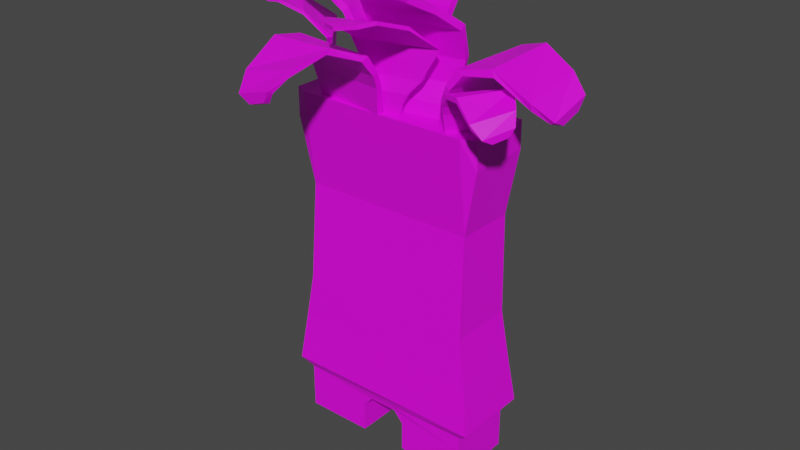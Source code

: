 # Source: Palmer.blend  (saved by Blender 4.0.36; exported with 4.5.12 LTS)
import bpy
from mathutils import Matrix  # noqa: F401  (used for matrix-valued properties, if any)

bpy.ops.wm.read_factory_settings(use_empty=True)
scene = bpy.context.scene
scene.name = 'Scene'

# ---- collections
col_collection = bpy.data.collections.new('Collection'); scene.collection.children.link(col_collection)

# ---- images (referenced by path relative to the original .blend; pixels are not part of the script)
import os
ASSET_DIR = os.environ.get("B2B_ASSET_DIR", "")  # directory of the original .blend (textures are referenced by path, not embedded)
HERE = os.path.dirname(os.path.abspath(__file__))  # packed textures are extracted next to this script under _unpacked/

def load_image(name, relpath, width, height, colorspace="sRGB"):
    """Load a texture the original file referenced (path relative to the .blend, or extracted next to this script)."""
    p = next((c for c in (os.path.join(HERE, relpath), os.path.join(ASSET_DIR, relpath)) if relpath and os.path.exists(c)), "")
    if p:
        img = bpy.data.images.load(p, check_existing=True)
        img.name = name
    else:  # same state as the original file: an image datablock whose file is absent (Cycles renders it pink)
        img = bpy.data.images.new(name, width, height)
        img.source = "FILE"
        img.filepath = "//" + (relpath or name)
    img.colorspace_settings.name = colorspace
    return img
img_base_palette_png_001 = load_image('base_palette.png.001', 'base_palette.png', 1024, 1024, 'sRGB')
img_coconut_springs_png = load_image('coconut_springs.png', 'coconut_springs.png', 1024, 1024, 'sRGB')

# ---- materials (node trees are filled in below, after node groups)
mat_basepalette = bpy.data.materials.new('BasePalette')
mat_basepalette.alpha_threshold = 0.0
mat_basepalette.use_transparent_shadow = False
mat_basepalette.roughness = 0.5
mat_basepalette.line_color = (0.0, 0.0, 0.0, 1.0)
mat_face = bpy.data.materials.new('Face')
mat_face.use_transparent_shadow = False

# ---- material node trees
mat_basepalette.use_nodes = True; mat_basepalette.node_tree.nodes.clear()
_N = mat_basepalette.node_tree.nodes; _L = mat_basepalette.node_tree.links
n0 = _N.new('ShaderNodeOutputMaterial'); n0.name = 'Material Output'; n0.location = (300, 300)
n1 = _N.new('ShaderNodeBsdfPrincipled'); n1.name = 'Principled BSDF'; n1.location = (10, 300)
n1.distribution = 'GGX'
n1.subsurface_method = 'RANDOM_WALK_SKIN'
n1.inputs[3].default_value = 1.45
n1.inputs[27].default_value = (0.0, 0.0, 0.0, 1.0)
n1.inputs[28].default_value = 1.0
n2 = _N.new('ShaderNodeTexImage'); n2.name = 'Image Texture'; n2.location = (-464, 137)
n2.image = img_base_palette_png_001
_L.new(n1.outputs[0], n0.inputs[0])
_L.new(n2.outputs[0], n1.inputs[0])
n0.is_active_output = True
mat_face.use_nodes = True; mat_face.node_tree.nodes.clear()
_N = mat_face.node_tree.nodes; _L = mat_face.node_tree.links
n0 = _N.new('ShaderNodeBsdfPrincipled'); n0.name = 'Principled BSDF'; n0.location = (10, 300)
n0.inputs[3].default_value = 1.45
n1 = _N.new('ShaderNodeOutputMaterial'); n1.name = 'Material Output'; n1.location = (300, 300)
n2 = _N.new('ShaderNodeTexImage'); n2.name = 'Image Texture'; n2.location = (-278, 263)
n2.image = img_coconut_springs_png
_L.new(n0.outputs[0], n1.inputs[0])
_L.new(n2.outputs[0], n0.inputs[0])
n1.is_active_output = True

# ---- world
world_world = bpy.data.worlds.new('World'); scene.world = world_world
world_world.use_nodes = True; world_world.node_tree.nodes.clear()
_N = world_world.node_tree.nodes; _L = world_world.node_tree.links
n0 = _N.new('ShaderNodeOutputWorld'); n0.name = 'World Output'; n0.location = (300, 300)
n1 = _N.new('ShaderNodeBackground'); n1.name = 'Background'; n1.location = (10, 300)
n1.inputs[0].default_value = (0.05088, 0.05088, 0.05088, 1.0)
_L.new(n1.outputs[0], n0.inputs[0])
n0.is_active_output = True
world_world.color = (0.05088, 0.05088, 0.05088)
world_world.use_sun_shadow = False
world_world.sun_shadow_jitter_overblur = 0.0

# ---- meshes
me_plane_001 = bpy.data.meshes.new('Plane.001')
me_plane_001.from_pydata([(-0.2137, -0.07037, -2.64e-05), (-0.06883, -0.07037, -2.64e-05), (-0.2137, 0.07037, -2.64e-05), (-0.06883, 0.07037, -2.64e-05), (-0.2241, 0.08049, 0.007826), (-0.2241, -0.08049, 0.007826), (-0.05841, -0.08049, 0.007826), (-0.05841, 0.08049, 0.007826), (-0.2241, 0.08049, 0.04004), (-0.2241, -0.08049, 0.04004), (-0.05841, -0.08049, 0.04004), (-0.05841, 0.08049, 0.04004), (-0.2241, 0.08049, 0.06159), (-0.2241, -0.08049, 0.06159), (-0.05841, -0.08049, 0.06159), (-0.05841, 0.08049, 0.06159), (-0.2241, 0.08049, 0.07965), (-0.2241, -0.08049, 0.07965), (-0.05841, -0.08049, 0.07965), (-0.05841, 0.08049, 0.07965), (-0.2241, 0.08049, 0.1195), (-0.2241, -0.08049, 0.1195), (-0.2514, 0.09545, 0.1427), (-0.2514, -0.094, 0.1427), (-0.2349, 0.08359, 0.2626), (-0.2349, -0.08359, 0.2626), (-0.2167, 0.07818, 0.377), (-0.2167, -0.07818, 0.377), (-0.2198, 0.06756, 0.6236), (-0.2107, -0.06399, 0.616), (-0.2433, 0.0777, 0.7756), (-0.2433, -0.07325, 0.7756), (0.2137, -0.07037, -2.64e-05), (0.06883, -0.07037, -2.64e-05), (0.2137, 0.07037, -2.64e-05), (0.06883, 0.07037, -2.64e-05), (0.2241, 0.08049, 0.007826), (0.2241, -0.08049, 0.007826), (0.05841, -0.08049, 0.007826), (0.05841, 0.08049, 0.007826), (0.2241, 0.08049, 0.04004), (0.2241, -0.08049, 0.04004), (0.05841, -0.08049, 0.04004), (0.05841, 0.08049, 0.04004), (0.2241, 0.08049, 0.06159), (0.2241, -0.08049, 0.06159), (0.05841, -0.08049, 0.06159), (0.05841, 0.08049, 0.06159), (0.2241, 0.08049, 0.07965), (0.2241, -0.08049, 0.07965), (0.05841, -0.08049, 0.07965), (0.05841, 0.08049, 0.07965), (0.2241, 0.08049, 0.1195), (0.2241, -0.08049, 0.1195), (0.2514, 0.09545, 0.1427), (0.2514, -0.094, 0.1427), (0.2349, 0.08359, 0.2626), (0.2349, -0.08359, 0.2626), (0.2167, 0.07818, 0.377), (0.2167, -0.07818, 0.377), (0.2198, 0.06756, 0.6236), (0.2107, -0.06399, 0.616), (0.2433, 0.0777, 0.7756), (0.2433, -0.07325, 0.7756), (0.03528, 0.08049, 0.1066), (0.03528, -0.08049, 0.1066), (-0.03528, 0.08049, 0.1066), (-0.03528, -0.08049, 0.1066), (0.2433, -0.07325, 0.8424), (-0.2433, -0.07325, 0.8424), (-0.2433, 0.0777, 0.8424), (0.2433, 0.0777, 0.8424), (2.784e-05, -0.09125, 0.8424), (-0.1732, -0.0714, 0.8424), (-0.1712, -0.05717, 0.8439), (0.001334, -0.07695, 0.8439), (0.01113, -0.1038, 0.9043), (-0.1869, -0.08116, 0.9043), (-0.1852, -0.06885, 0.9081), (0.01227, -0.09147, 0.9081), (0.01644, -0.1197, 0.9353), (-0.1956, -0.09539, 0.9353), (-0.1946, -0.08583, 0.944), (0.01759, -0.1101, 0.944), (0.009853, -0.148, 0.972), (-0.1959, -0.1244, 0.9716), (-0.1952, -0.1083, 0.9808), (0.01311, -0.1322, 0.9808), (-0.02313, -0.2114, 0.9959), (-0.193, -0.192, 0.9807), (-0.1918, -0.1855, 0.9965), (-0.01991, -0.2052, 1.007), (-0.05455, -0.286, 0.9614), (-0.185, -0.2711, 0.9296), (-0.1896, -0.2706, 0.9464), (-0.05463, -0.2861, 0.9761), (-0.07101, -0.3131, 0.9342), (-0.1649, -0.3023, 0.9047), (-0.1689, -0.3127, 0.911), (-0.07323, -0.3237, 0.9407), (-0.0886, -0.3068, 0.9078), (-0.1343, -0.3016, 0.8926), (-0.1373, -0.3148, 0.8966), (-0.09128, -0.3201, 0.9119), (0.237, 0.01309, 0.8424), (0.1693, -0.08206, 0.8424), (0.1616, -0.0763, 0.8434), (0.229, 0.01848, 0.8434), (0.2479, 0.01552, 0.8839), (0.1706, -0.09323, 0.8839), (0.1639, -0.08825, 0.8864), (0.2411, 0.02019, 0.8864), (0.259, 0.0135, 0.9046), (0.1761, -0.103, 0.9046), (0.1708, -0.09926, 0.9104), (0.2537, 0.01727, 0.9104), (0.2734, 0.0004955, 0.9292), (0.193, -0.1125, 0.9289), (0.1838, -0.1069, 0.9351), (0.2652, 0.007496, 0.9351), (0.2999, -0.03938, 0.9452), (0.2335, -0.1327, 0.935), (0.2302, -0.1299, 0.9456), (0.2973, -0.03549, 0.9527), (0.3335, -0.08195, 0.9221), (0.2825, -0.1536, 0.9008), (0.2807, -0.1561, 0.9121), (0.3335, -0.08201, 0.9319), (0.344, -0.1004, 0.9039), (0.3074, -0.1519, 0.8841), (0.3121, -0.1576, 0.8884), (0.3495, -0.1051, 0.9083), (0.3347, -0.1086, 0.8862), (0.3168, -0.1338, 0.876), (0.3236, -0.1398, 0.8787), (0.3416, -0.1145, 0.8889), (-0.1098, -0.05454, 0.833), (-0.2, 0.08508, 0.833), (-0.1865, 0.09381, 0.8347), (-0.09628, -0.04581, 0.8347), (-0.1018, -0.05455, 0.8728), (-0.1968, 0.09234, 0.8728), (-0.1839, 0.1007, 0.8751), (-0.08891, -0.04619, 0.8751), (-0.0846, -0.0507, 0.9158), (-0.1862, 0.1065, 0.9158), (-0.1742, 0.1144, 0.9196), (-0.07243, -0.04307, 0.9196), (-0.07807, -0.06138, 0.9696), (-0.1932, 0.1168, 0.9696), (-0.1815, 0.1241, 0.975), (-0.06661, -0.05363, 0.975), (-0.09947, -0.08002, 1.037), (-0.2209, 0.1078, 1.04), (-0.2105, 0.1143, 1.05), (-0.08862, -0.07428, 1.048), (-0.1585, -0.08465, 1.078), (-0.2561, 0.06624, 1.101), (-0.2465, 0.0723, 1.109), (-0.1468, -0.08188, 1.088), (-0.2247, -0.09261, 1.111), (-0.2732, -0.01752, 1.141), (-0.2657, -0.0166, 1.154), (-0.2166, -0.0925, 1.123), (-0.2608, -0.111, 1.128), (-0.2799, -0.08152, 1.143), (-0.2722, -0.08281, 1.155), (-0.2532, -0.1123, 1.141), (0.04098, -0.06767, 0.8424), (0.001756, -0.07389, 0.8424), (0.001201, -0.06519, 0.8432), (0.03882, -0.05924, 0.8432), (0.04576, -0.06832, 0.8663), (-0.00259, -0.07598, 0.8663), (-0.003823, -0.06739, 0.8672), (0.04428, -0.05977, 0.8672), (0.06008, -0.06754, 0.8918), (-0.01645, -0.07966, 0.8918), (-0.01832, -0.07118, 0.8927), (0.05924, -0.0589, 0.8927), (0.08754, -0.05691, 0.9244), (-0.04672, -0.07857, 0.9244), (-0.04981, -0.07008, 0.9257), (0.08813, -0.04796, 0.9257), (0.1274, -0.0486, 0.9952), (-0.06483, -0.07639, 0.9876), (-0.08507, -0.07565, 0.993), (0.1108, -0.03767, 0.993), (0.1043, -0.1158, 1.046), (-0.06538, -0.1675, 1.044), (-0.06497, -0.1653, 1.053), (0.1025, -0.1142, 1.054), (0.08622, -0.1876, 1.07), (-0.01162, -0.2263, 1.057), (-0.01194, -0.2268, 1.066), (0.0848, -0.1885, 1.078), (0.06994, -0.2235, 1.067), (0.02531, -0.2419, 1.06), (0.02451, -0.2425, 1.068), (0.06854, -0.2244, 1.076), (0.1376, -0.02944, 0.833), (-0.02697, -0.05337, 0.833), (-0.02928, -0.03745, 0.8347), (0.1352, -0.01352, 0.8347), (0.1409, -0.02221, 0.8728), (-0.0322, -0.04738, 0.8728), (-0.03442, -0.03216, 0.8751), (0.1387, -0.00698, 0.8751), (0.1446, -0.004939, 0.9158), (-0.04065, -0.03188, 0.9158), (-0.04292, -0.01769, 0.9196), (0.1427, 0.009305, 0.9196), (0.157, -0.003441, 0.9696), (-0.05299, -0.03398, 0.9696), (-0.0547, -0.02026, 0.975), (0.1547, 0.0102, 0.975), (0.165, -0.03067, 1.037), (-0.05627, -0.06286, 1.04), (-0.05786, -0.05072, 1.05), (0.1643, -0.0184, 1.048), (0.1446, -0.0863, 1.078), (-0.03316, -0.1122, 1.101), (-0.03467, -0.1009, 1.109), (0.147, -0.07447, 1.088), (0.1243, -0.1498, 1.111), (0.03584, -0.1626, 1.141), (0.03815, -0.1554, 1.154), (0.1276, -0.1424, 1.123), (0.126, -0.1902, 1.128), (0.09129, -0.1953, 1.143), (0.09563, -0.1889, 1.155), (0.1303, -0.1839, 1.141), (0.1645, 0.107, 0.8424), (0.1565, -0.06715, 0.8424), (0.1422, -0.06616, 0.8439), (0.1502, 0.1074, 0.8439), (0.1764, 0.119, 0.9043), (0.1672, -0.08012, 0.9043), (0.1548, -0.07927, 0.9081), (0.1639, 0.1193, 0.9081), (0.1918, 0.1253, 0.9353), (0.1819, -0.08789, 0.9353), (0.1723, -0.0875, 0.944), (0.1822, 0.1258, 0.944), (0.2204, 0.1207, 0.972), (0.2109, -0.08616, 0.9716), (0.1948, -0.0866, 0.9808), (0.2045, 0.1229, 0.9808), (0.286, 0.09208, 0.9959), (0.2781, -0.07876, 0.9807), (0.2716, -0.07797, 0.9965), (0.2796, 0.09487, 1.007), (0.3626, 0.06579, 0.9614), (0.3565, -0.06534, 0.9296), (0.3563, -0.07, 0.9464), (0.3626, 0.06572, 0.9761), (0.3907, 0.0512, 0.9342), (0.3863, -0.04318, 0.9047), (0.3969, -0.0465, 0.911), (0.4014, 0.04971, 0.9407), (0.3856, 0.03323, 0.9078), (0.3835, -0.01273, 0.8926), (0.3969, -0.01485, 0.8966), (0.399, 0.03145, 0.9119), (-0.1029, 0.06714, 0.8424), (0.06118, 0.04007, 0.8424), (0.05856, 0.0242, 0.8441), (-0.1055, 0.05127, 0.8441), (-0.1082, 0.06125, 0.8823), (0.06436, 0.03278, 0.8823), (0.06185, 0.01759, 0.8846), (-0.1107, 0.04607, 0.8846), (-0.1169, 0.04591, 0.9252), (0.06771, 0.01544, 0.9252), (0.06557, 0.001234, 0.929), (-0.1195, 0.03177, 0.929), (-0.1292, 0.04825, 0.979), (0.0801, 0.0137, 0.979), (0.07757, 0.0001063, 0.9845), (-0.1312, 0.03456, 0.9845), (-0.1286, 0.07663, 1.046), (0.09198, 0.04022, 1.049), (0.08982, 0.02818, 1.059), (-0.1317, 0.06474, 1.057), (-0.09235, 0.1235, 1.087), (0.08491, 0.09422, 1.11), (0.08293, 0.08302, 1.118), (-0.09821, 0.1129, 1.098), (-0.05376, 0.1778, 1.12), (0.03446, 0.1632, 1.15), (0.03006, 0.157, 1.163), (-0.05911, 0.1717, 1.133), (-0.04308, 0.2169, 1.137), (-0.008478, 0.2112, 1.152), (-0.01455, 0.2064, 1.165), (-0.04915, 0.2121, 1.15), (-0.2077, -0.01147, 0.8424), (-0.2273, 0.01425, 0.8424), (-0.2212, 0.01801, 0.8431), (-0.2024, -0.006661, 0.8431), (-0.2063, -0.01514, 0.8619), (-0.2304, 0.01656, 0.8619), (-0.2248, 0.02076, 0.8626), (-0.2007, -0.01078, 0.8626), (-0.2002, -0.02511, 0.8826), (-0.2384, 0.02507, 0.8826), (-0.2331, 0.02969, 0.8833), (-0.1943, -0.02117, 0.8833), (-0.182, -0.04069, 0.9091), (-0.2493, 0.0472, 0.9091), (-0.2444, 0.05269, 0.9102), (-0.1753, -0.03766, 0.9102), (-0.1606, -0.06605, 0.9669), (-0.2548, 0.06103, 0.9606), (-0.2621, 0.07582, 0.9651), (-0.1592, -0.04994, 0.9651), (-0.2177, -0.07546, 1.008), (-0.3203, 0.02623, 1.007), (-0.3186, 0.0268, 1.014), (-0.2173, -0.07355, 1.015), (-0.2761, -0.09021, 1.028), (-0.3417, -0.03501, 1.017), (-0.3422, -0.03497, 1.024), (-0.2774, -0.08954, 1.035), (-0.3082, -0.09241, 1.025), (-0.3386, -0.0675, 1.019), (-0.3394, -0.06719, 1.026), (-0.3094, -0.09176, 1.032), (0.2107, -0.08985, 0.8424), (-0.2107, -0.08985, 0.8424), (-0.03528, 0.08049, 0.1195), (0.03528, 0.08049, 0.1195), (-0.03528, -0.08296, 0.1195), (0.03528, -0.08296, 0.1195)], [], [(0, 2, 3, 1), (4, 5, 9, 8), (1, 3, 7, 6), (2, 0, 5, 4), (3, 2, 4, 7), (0, 1, 6, 5), (11, 8, 12, 15), (7, 4, 8, 11), (5, 6, 10, 9), (6, 7, 11, 10), (14, 15, 19, 18), (9, 10, 14, 13), (10, 11, 15, 14), (8, 9, 13, 12), (12, 13, 17, 16), (15, 12, 16, 19), (13, 14, 18, 17), (18, 19, 66, 67), (16, 17, 21, 20), (20, 21, 23, 22), (26, 27, 29, 28), (24, 25, 27, 26), (28, 29, 31, 30), (23, 25, 24, 22), (32, 33, 35, 34), (32, 37, 38, 33), (35, 39, 36, 34), (36, 40, 41, 37), (34, 36, 37, 32), (33, 38, 39, 35), (41, 45, 46, 42), (39, 43, 40, 36), (43, 47, 44, 40), (37, 41, 42, 38), (45, 49, 50, 46), (46, 50, 51, 47), (42, 46, 47, 43), (38, 42, 43, 39), (20, 22, 54, 52, 331, 330), (40, 44, 45, 41), (47, 51, 48, 44), (44, 48, 49, 45), (50, 65, 64, 51), (48, 52, 53, 49), (63, 68, 328, 61), (55, 54, 56, 57), (50, 49, 53, 333, 65), (58, 60, 61, 59), (26, 58, 56, 24), (60, 62, 63, 61), (48, 51, 64, 331, 52), (67, 65, 333, 332), (69, 329, 328, 68, 71, 70), (66, 330, 331, 64), (63, 62, 71, 68), (56, 58, 59, 57), (31, 69, 70, 30), (28, 30, 70, 71, 62, 60), (73, 74, 75, 72), (78, 77, 81, 82), (72, 75, 79, 76), (75, 74, 78, 79), (74, 73, 77, 78), (73, 72, 76, 77), (82, 81, 85, 86), (77, 76, 80, 81), (76, 79, 83, 80), (79, 78, 82, 83), (84, 87, 91, 88), (81, 80, 84, 85), (80, 83, 87, 84), (83, 82, 86, 87), (90, 89, 93, 94), (87, 86, 90, 91), (86, 85, 89, 90), (85, 84, 88, 89), (93, 92, 96, 97), (89, 88, 92, 93), (88, 91, 95, 92), (91, 90, 94, 95), (96, 99, 103, 100), (92, 95, 99, 96), (95, 94, 98, 99), (94, 93, 97, 98), (101, 100, 103, 102), (99, 98, 102, 103), (98, 97, 101, 102), (97, 96, 100, 101), (105, 106, 107, 104), (110, 109, 113, 114), (104, 107, 111, 108), (107, 106, 110, 111), (106, 105, 109, 110), (105, 104, 108, 109), (114, 113, 117, 118), (109, 108, 112, 113), (108, 111, 115, 112), (111, 110, 114, 115), (116, 119, 123, 120), (113, 112, 116, 117), (112, 115, 119, 116), (115, 114, 118, 119), (122, 121, 125, 126), (119, 118, 122, 123), (118, 117, 121, 122), (117, 116, 120, 121), (125, 124, 128, 129), (121, 120, 124, 125), (120, 123, 127, 124), (123, 122, 126, 127), (128, 131, 135, 132), (124, 127, 131, 128), (127, 126, 130, 131), (126, 125, 129, 130), (133, 132, 135, 134), (131, 130, 134, 135), (130, 129, 133, 134), (129, 128, 132, 133), (137, 138, 139, 136), (142, 141, 145, 146), (136, 139, 143, 140), (139, 138, 142, 143), (138, 137, 141, 142), (137, 136, 140, 141), (146, 145, 149, 150), (141, 140, 144, 145), (140, 143, 147, 144), (143, 142, 146, 147), (148, 151, 155, 152), (145, 144, 148, 149), (144, 147, 151, 148), (147, 146, 150, 151), (154, 153, 157, 158), (151, 150, 154, 155), (150, 149, 153, 154), (149, 148, 152, 153), (157, 156, 160, 161), (153, 152, 156, 157), (152, 155, 159, 156), (155, 154, 158, 159), (160, 163, 167, 164), (156, 159, 163, 160), (159, 158, 162, 163), (158, 157, 161, 162), (165, 164, 167, 166), (163, 162, 166, 167), (162, 161, 165, 166), (161, 160, 164, 165), (169, 170, 171, 168), (174, 173, 177, 178), (168, 171, 175, 172), (171, 170, 174, 175), (170, 169, 173, 174), (169, 168, 172, 173), (178, 177, 181, 182), (173, 172, 176, 177), (172, 175, 179, 176), (175, 174, 178, 179), (180, 183, 187, 184), (177, 176, 180, 181), (176, 179, 183, 180), (179, 178, 182, 183), (186, 185, 189, 190), (183, 182, 186, 187), (182, 181, 185, 186), (181, 180, 184, 185), (189, 188, 192, 193), (185, 184, 188, 189), (184, 187, 191, 188), (187, 186, 190, 191), (192, 195, 199, 196), (188, 191, 195, 192), (191, 190, 194, 195), (190, 189, 193, 194), (197, 196, 199, 198), (195, 194, 198, 199), (194, 193, 197, 198), (193, 192, 196, 197), (201, 202, 203, 200), (206, 205, 209, 210), (200, 203, 207, 204), (203, 202, 206, 207), (202, 201, 205, 206), (201, 200, 204, 205), (210, 209, 213, 214), (205, 204, 208, 209), (204, 207, 211, 208), (207, 206, 210, 211), (212, 215, 219, 216), (209, 208, 212, 213), (208, 211, 215, 212), (211, 210, 214, 215), (218, 217, 221, 222), (215, 214, 218, 219), (214, 213, 217, 218), (213, 212, 216, 217), (221, 220, 224, 225), (217, 216, 220, 221), (216, 219, 223, 220), (219, 218, 222, 223), (224, 227, 231, 228), (220, 223, 227, 224), (223, 222, 226, 227), (222, 221, 225, 226), (229, 228, 231, 230), (227, 226, 230, 231), (226, 225, 229, 230), (225, 224, 228, 229), (233, 234, 235, 232), (238, 237, 241, 242), (232, 235, 239, 236), (235, 234, 238, 239), (234, 233, 237, 238), (233, 232, 236, 237), (242, 241, 245, 246), (237, 236, 240, 241), (236, 239, 243, 240), (239, 238, 242, 243), (244, 247, 251, 248), (241, 240, 244, 245), (240, 243, 247, 244), (243, 242, 246, 247), (250, 249, 253, 254), (247, 246, 250, 251), (246, 245, 249, 250), (245, 244, 248, 249), (253, 252, 256, 257), (249, 248, 252, 253), (248, 251, 255, 252), (251, 250, 254, 255), (256, 259, 263, 260), (252, 255, 259, 256), (255, 254, 258, 259), (254, 253, 257, 258), (261, 260, 263, 262), (259, 258, 262, 263), (258, 257, 261, 262), (257, 256, 260, 261), (265, 266, 267, 264), (270, 269, 273, 274), (264, 267, 271, 268), (267, 266, 270, 271), (266, 265, 269, 270), (265, 264, 268, 269), (274, 273, 277, 278), (269, 268, 272, 273), (268, 271, 275, 272), (271, 270, 274, 275), (276, 279, 283, 280), (273, 272, 276, 277), (272, 275, 279, 276), (275, 274, 278, 279), (282, 281, 285, 286), (279, 278, 282, 283), (278, 277, 281, 282), (277, 276, 280, 281), (285, 284, 288, 289), (281, 280, 284, 285), (280, 283, 287, 284), (283, 282, 286, 287), (288, 291, 295, 292), (284, 287, 291, 288), (287, 286, 290, 291), (286, 285, 289, 290), (293, 292, 295, 294), (291, 290, 294, 295), (290, 289, 293, 294), (289, 288, 292, 293), (297, 298, 299, 296), (302, 301, 305, 306), (296, 299, 303, 300), (299, 298, 302, 303), (298, 297, 301, 302), (297, 296, 300, 301), (306, 305, 309, 310), (301, 300, 304, 305), (300, 303, 307, 304), (303, 302, 306, 307), (308, 311, 315, 312), (305, 304, 308, 309), (304, 307, 311, 308), (307, 306, 310, 311), (314, 313, 317, 318), (311, 310, 314, 315), (310, 309, 313, 314), (309, 308, 312, 313), (317, 316, 320, 321), (313, 312, 316, 317), (312, 315, 319, 316), (315, 314, 318, 319), (320, 323, 327, 324), (316, 319, 323, 320), (319, 318, 322, 323), (318, 317, 321, 322), (325, 324, 327, 326), (323, 322, 326, 327), (322, 321, 325, 326), (321, 320, 324, 325), (31, 29, 329, 69), (67, 66, 64, 65), (26, 28, 60, 58), (29, 27, 59, 61), (16, 20, 330, 66, 19), (29, 61, 328, 329), (52, 54, 55, 53), (25, 57, 59, 27), (25, 23, 55, 57), (18, 67, 332, 21, 17), (23, 21, 332, 333, 53, 55), (22, 24, 56, 54)])
me_plane_001.polygons.foreach_set('material_index', [0, 0, 0, 0, 0, 0, 0, 0, 0, 0, 0, 0, 0, 0, 0, 0, 0, 0, 0, 0, 0, 0, 0, 0, 0, 0, 0, 0, 0, 0, 0, 0, 0, 0, 0, 0, 0, 0, 0, 0, 0, 0, 0, 0, 0, 0, 0, 0, 0, 0, 0, 0, 0, 0, 0, 0, 0, 0, 0, 0, 0, 0, 0, 0, 0, 0, 0, 0, 0, 0, 0, 0, 0, 0, 0, 0, 0, 0, 0, 0, 0, 0, 0, 0, 0, 0, 0, 0, 0, 0, 0, 0, 0, 0, 0, 0, 0, 0, 0, 0, 0, 0, 0, 0, 0, 0, 0, 0, 0, 0, 0, 0, 0, 0, 0, 0, 0, 0, 0, 0, 0, 0, 0, 0, 0, 0, 0, 0, 0, 0, 0, 0, 0, 0, 0, 0, 0, 0, 0, 0, 0, 0, 0, 0, 0, 0, 0, 0, 0, 0, 0, 0, 0, 0, 0, 0, 0, 0, 0, 0, 0, 0, 0, 0, 0, 0, 0, 0, 0, 0, 0, 0, 0, 0, 0, 0, 0, 0, 0, 0, 0, 0, 0, 0, 0, 0, 0, 0, 0, 0, 0, 0, 0, 0, 0, 0, 0, 0, 0, 0, 0, 0, 0, 0, 0, 0, 0, 0, 0, 0, 0, 0, 0, 0, 0, 0, 0, 0, 0, 0, 0, 0, 0, 0, 0, 0, 0, 0, 0, 0, 0, 0, 0, 0, 0, 0, 0, 0, 0, 0, 0, 0, 0, 0, 0, 0, 0, 0, 0, 0, 0, 0, 0, 0, 0, 0, 0, 0, 0, 0, 0, 0, 0, 0, 0, 0, 0, 0, 0, 0, 0, 0, 0, 0, 0, 0, 0, 0, 0, 0, 0, 0, 0, 0, 0, 0, 0, 0, 0, 0, 0, 0, 0, 0, 0, 0, 0, 0, 0, 0, 0, 0, 0, 1, 0, 0, 0, 0, 0, 0])
_uv = me_plane_001.uv_layers.new(name='UVMap')
_uv.uv.foreach_set('vector', [0.2861, 0.8441, 0.2861, 0.8441, 0.2861, 0.8441, 0.2861, 0.8441, 0.2861, 0.8441, 0.2861, 0.8441, 0.2861, 0.8441, 0.2861, 0.8441, 0.2861, 0.8441, 0.2861, 0.8441, 0.2861, 0.8441, 0.2861, 0.8441, 0.2861, 0.8441, 0.2861, 0.8441, 0.2861, 0.8441, 0.2861, 0.8441, 0.2861, 0.8441, 0.2861, 0.8441, 0.2861, 0.8441, 0.2861, 0.8441, 0.2861, 0.8441, 0.2861, 0.8441, 0.2861, 0.8441, 0.2861, 0.8441, 0.2861, 0.8441, 0.2861, 0.8441, 0.2861, 0.8441, 0.2861, 0.8441, 0.2861, 0.8441, 0.2861, 0.8441, 0.2861, 0.8441, 0.2861, 0.8441, 0.2861, 0.8441, 0.2861, 0.8441, 0.2861, 0.8441, 0.2861, 0.8441, 0.2861, 0.8441, 0.2861, 0.8441, 0.2861, 0.8441, 0.2861, 0.8441, 0.2861, 0.8441, 0.2861, 0.8441, 0.2861, 0.8441, 0.2861, 0.8441, 0.2861, 0.8441, 0.2861, 0.8441, 0.2861, 0.8441, 0.2861, 0.8441, 0.2861, 0.8441, 0.2861, 0.8441, 0.2861, 0.8441, 0.2861, 0.8441, 0.2861, 0.8441, 0.2861, 0.8441, 0.2861, 0.8441, 0.2861, 0.8441, 0.2861, 0.8441, 0.2861, 0.8441, 0.2861, 0.8441, 0.2861, 0.8441, 0.2861, 0.8441, 0.2861, 0.8441, 0.2861, 0.8441, 0.2861, 0.8441, 0.2861, 0.8441, 0.2861, 0.8441, 0.2861, 0.8441, 0.2861, 0.8441, 0.2861, 0.8441, 0.2861, 0.8441, 0.2861, 0.8441, 0.2861, 0.8441, 0.2861, 0.8441, 0.2861, 0.8441, 0.2861, 0.8441, 0.2861, 0.8441, 0.2861, 0.8441, 0.2861, 0.8441, 0.2861, 0.8441, 0.2861, 0.8441, 0.2861, 0.8441, 0.2861, 0.8441, 0.2861, 0.8441, 0.2861, 0.8441, 0.2861, 0.8441, 0.2861, 0.8441, 0.2861, 0.8441, 0.2861, 0.8441, 0.2861, 0.8441, 0.2861, 0.8441, 0.2861, 0.8441, 0.2861, 0.8441, 0.2861, 0.8441, 0.2861, 0.8441, 0.2861, 0.8441, 0.2861, 0.8441, 0.2861, 0.8441, 0.2861, 0.8441, 0.2861, 0.8441, 0.2861, 0.8441, 0.2861, 0.8441, 0.2861, 0.8441, 0.2861, 0.8441, 0.2861, 0.8441, 0.2861, 0.8441, 0.2861, 0.8441, 0.2861, 0.8441, 0.2861, 0.8441, 0.2861, 0.8441, 0.2861, 0.8441, 0.2861, 0.8441, 0.2861, 0.8441, 0.2861, 0.8441, 0.2861, 0.8441, 0.2861, 0.8441, 0.2861, 0.8441, 0.2861, 0.8441, 0.2861, 0.8441, 0.2861, 0.8441, 0.2861, 0.8441, 0.2861, 0.8441, 0.2861, 0.8441, 0.2861, 0.8441, 0.2861, 0.8441, 0.2861, 0.8441, 0.2861, 0.8441, 0.2861, 0.8441, 0.2861, 0.8441, 0.2861, 0.8441, 0.2861, 0.8441, 0.2861, 0.8441, 0.2861, 0.8441, 0.2861, 0.8441, 0.2861, 0.8441, 0.2861, 0.8441, 0.2861, 0.8441, 0.2861, 0.8441, 0.2861, 0.8441, 0.2861, 0.8441, 0.2861, 0.8441, 0.2861, 0.8441, 0.2861, 0.8441, 0.2861, 0.8441, 0.2861, 0.8441, 0.2861, 0.8441, 0.2861, 0.8441, 0.2861, 0.8441, 0.2861, 0.8441, 0.2861, 0.8441, 0.2861, 0.8441, 0.2861, 0.8441, 0.2861, 0.8441, 0.2861, 0.8441, 0.2861, 0.8441, 0.2861, 0.8441, 0.2861, 0.8441, 0.2861, 0.8441, 0.2861, 0.8441, 0.2861, 0.8441, 0.2861, 0.8441, 0.2861, 0.8441, 0.2861, 0.8441, 0.2861, 0.8441, 0.2861, 0.8441, 0.2861, 0.8441, 0.2861, 0.8441, 0.2861, 0.8441, 0.2861, 0.8441, 0.2861, 0.8441, 0.2861, 0.8441, 0.2861, 0.8441, 0.2861, 0.8441, 0.2861, 0.8441, 0.2861, 0.8441, 0.2861, 0.8441, 0.2861, 0.8441, 0.2861, 0.8441, 0.2861, 0.8441, 0.2861, 0.8441, 0.2861, 0.8441, 0.2861, 0.8441, 0.2861, 0.8441, 0.2861, 0.8441, 0.2861, 0.8441, 0.2861, 0.8441, 0.2861, 0.8441, 0.2861, 0.8441, 0.2861, 0.8441, 0.2861, 0.8441, 0.2861, 0.8441, 0.2861, 0.8441, 0.2861, 0.8441, 0.2861, 0.8441, 0.2861, 0.8441, 0.2861, 0.8441, 0.2861, 0.8441, 0.2861, 0.8441, 0.2861, 0.8441, 0.2861, 0.8441, 0.2861, 0.8441, 0.2861, 0.8441, 0.2861, 0.8441, 0.2861, 0.8441, 0.2861, 0.8441, 0.2861, 0.8441, 0.2861, 0.8441, 0.2861, 0.8441, 0.2861, 0.8441, 0.2861, 0.8441, 0.2861, 0.8441, 0.2861, 0.8441, 0.2861, 0.8441, 0.2861, 0.8441, 0.2861, 0.8441, 0.2861, 0.8441, 0.2861, 0.8441, 0.2861, 0.8441, 0.2861, 0.8441, 0.2861, 0.8441, 0.2861, 0.8441, 0.2861, 0.8441, 0.2861, 0.8441, 0.2861, 0.8441, 0.2861, 0.8441, 0.2861, 0.8441, 0.2861, 0.8441, 0.2861, 0.8441, 0.2861, 0.8441, 0.2861, 0.8441, 0.2861, 0.8441, 0.2861, 0.8441, 0.2861, 0.8441, 0.2861, 0.8441, 0.2861, 0.8441, 0.2861, 0.8441, 0.2861, 0.8441, 0.2861, 0.8441, 0.2861, 0.8441, 0.2861, 0.8441, 0.2861, 0.8441, 0.4054, 0.9124, 0.4054, 0.9124, 0.4054, 0.9124, 0.4054, 0.9124, 0.4054, 0.9124, 0.4054, 0.9124, 0.4054, 0.9124, 0.4054, 0.9124, 0.4054, 0.9124, 0.4054, 0.9124, 0.4054, 0.9124, 0.4054, 0.9124, 0.4054, 0.9124, 0.4054, 0.9124, 0.4054, 0.9124, 0.4054, 0.9124, 0.4054, 0.9124, 0.4054, 0.9124, 0.4054, 0.9124, 0.4054, 0.9124, 0.4054, 0.9124, 0.4054, 0.9124, 0.4054, 0.9124, 0.4054, 0.9124, 0.4054, 0.9124, 0.4054, 0.9124, 0.4054, 0.9124, 0.4054, 0.9124, 0.4054, 0.9124, 0.4054, 0.9124, 0.4054, 0.9124, 0.4054, 0.9124, 0.4054, 0.9124, 0.4054, 0.9124, 0.4054, 0.9124, 0.4054, 0.9124, 0.4054, 0.9124, 0.4054, 0.9124, 0.4054, 0.9124, 0.4054, 0.9124, 0.4054, 0.9124, 0.4054, 0.9124, 0.4054, 0.9124, 0.4054, 0.9124, 0.4054, 0.9124, 0.4054, 0.9124, 0.4054, 0.9124, 0.4054, 0.9124, 0.4054, 0.9124, 0.4054, 0.9124, 0.4054, 0.9124, 0.4054, 0.9124, 0.4054, 0.9124, 0.4054, 0.9124, 0.4054, 0.9124, 0.4054, 0.9124, 0.4054, 0.9124, 0.4054, 0.9124, 0.4054, 0.9124, 0.4054, 0.9124, 0.4054, 0.9124, 0.4054, 0.9124, 0.4054, 0.9124, 0.4054, 0.9124, 0.4054, 0.9124, 0.4054, 0.9124, 0.4054, 0.9124, 0.4054, 0.9124, 0.4054, 0.9124, 0.4054, 0.9124, 0.4054, 0.9124, 0.4054, 0.9124, 0.4054, 0.9124, 0.4054, 0.9124, 0.4054, 0.9124, 0.4054, 0.9124, 0.4054, 0.9124, 0.4054, 0.9124, 0.4054, 0.9124, 0.4054, 0.9124, 0.4054, 0.9124, 0.4054, 0.9124, 0.4054, 0.9124, 0.4054, 0.9124, 0.4054, 0.9124, 0.4054, 0.9124, 0.4054, 0.9124, 0.4054, 0.9124, 0.4054, 0.9124, 0.4054, 0.9124, 0.4054, 0.9124, 0.4054, 0.9124, 0.4054, 0.9124, 0.4054, 0.9124, 0.4054, 0.9124, 0.4054, 0.9124, 0.4054, 0.9124, 0.4054, 0.9124, 0.4054, 0.9124, 0.4054, 0.9124, 0.4054, 0.9124, 0.4054, 0.9124, 0.4054, 0.9124, 0.4054, 0.9124, 0.4054, 0.9124, 0.4054, 0.9124, 0.4054, 0.9124, 0.4054, 0.9124, 0.4054, 0.9124, 0.4054, 0.9124, 0.4054, 0.9124, 0.4054, 0.9124, 0.4054, 0.9124, 0.4054, 0.9124, 0.4054, 0.9124, 0.4054, 0.9124, 0.4054, 0.9124, 0.4054, 0.9124, 0.4054, 0.9124, 0.4054, 0.9124, 0.4054, 0.9124, 0.4054, 0.9124, 0.4054, 0.9124, 0.4054, 0.9124, 0.4054, 0.9124, 0.4054, 0.9124, 0.4054, 0.9124, 0.4054, 0.9124, 0.4054, 0.9124, 0.4054, 0.9124, 0.4054, 0.9124, 0.4054, 0.9124, 0.4054, 0.9124, 0.4054, 0.9124, 0.4054, 0.9124, 0.4054, 0.9124, 0.4054, 0.9124, 0.4054, 0.9124, 0.4054, 0.9124, 0.4054, 0.9124, 0.4054, 0.9124, 0.4054, 0.9124, 0.4054, 0.9124, 0.4054, 0.9124, 0.4054, 0.9124, 0.4054, 0.9124, 0.4054, 0.9124, 0.4054, 0.9124, 0.4054, 0.9124, 0.4054, 0.9124, 0.4054, 0.9124, 0.4054, 0.9124, 0.4054, 0.9124, 0.4054, 0.9124, 0.4054, 0.9124, 0.4054, 0.9124, 0.4054, 0.9124, 0.4054, 0.9124, 0.4054, 0.9124, 0.4054, 0.9124, 0.4054, 0.9124, 0.4054, 0.9124, 0.4054, 0.9124, 0.4054, 0.9124, 0.4054, 0.9124, 0.4054, 0.9124, 0.4054, 0.9124, 0.4054, 0.9124, 0.4054, 0.9124, 0.4054, 0.9124, 0.4054, 0.9124, 0.4054, 0.9124, 0.4054, 0.9124, 0.4054, 0.9124, 0.4054, 0.9124, 0.4054, 0.9124, 0.4054, 0.9124, 0.4054, 0.9124, 0.4054, 0.9124, 0.4054, 0.9124, 0.4054, 0.9124, 0.4054, 0.9124, 0.4054, 0.9124, 0.4054, 0.9124, 0.4054, 0.9124, 0.4054, 0.9124, 0.4054, 0.9124, 0.4054, 0.9124, 0.4054, 0.9124, 0.4054, 0.9124, 0.4054, 0.9124, 0.4054, 0.9124, 0.4054, 0.9124, 0.4054, 0.9124, 0.4054, 0.9124, 0.4054, 0.9124, 0.4054, 0.9124, 0.4054, 0.9124, 0.4054, 0.9124, 0.4054, 0.9124, 0.4054, 0.9124, 0.4054, 0.9124, 0.4054, 0.9124, 0.4054, 0.9124, 0.4054, 0.9124, 0.4054, 0.9124, 0.4054, 0.9124, 0.4054, 0.9124, 0.4054, 0.9124, 0.4054, 0.9124, 0.4054, 0.9124, 0.4054, 0.9124, 0.4054, 0.9124, 0.4054, 0.9124, 0.4054, 0.9124, 0.4054, 0.9124, 0.4054, 0.9124, 0.4054, 0.9124, 0.4054, 0.9124, 0.4054, 0.9124, 0.4054, 0.9124, 0.4054, 0.9124, 0.4054, 0.9124, 0.4054, 0.9124, 0.4054, 0.9124, 0.4054, 0.9124, 0.4054, 0.9124, 0.4054, 0.9124, 0.4054, 0.9124, 0.4054, 0.9124, 0.4054, 0.9124, 0.4054, 0.9124, 0.4054, 0.9124, 0.4054, 0.9124, 0.4054, 0.9124, 0.4054, 0.9124, 0.4054, 0.9124, 0.4054, 0.9124, 0.4054, 0.9124, 0.4054, 0.9124, 0.4054, 0.9124, 0.4054, 0.9124, 0.4054, 0.9124, 0.4054, 0.9124, 0.4054, 0.9124, 0.4054, 0.9124, 0.4054, 0.9124, 0.4054, 0.9124, 0.4054, 0.9124, 0.4054, 0.9124, 0.4054, 0.9124, 0.4054, 0.9124, 0.4054, 0.9124, 0.4054, 0.9124, 0.4054, 0.9124, 0.4054, 0.9124, 0.4054, 0.9124, 0.4054, 0.9124, 0.4054, 0.9124, 0.4054, 0.9124, 0.4054, 0.9124, 0.4054, 0.9124, 0.4054, 0.9124, 0.4054, 0.9124, 0.4054, 0.9124, 0.4054, 0.9124, 0.4054, 0.9124, 0.4054, 0.9124, 0.4054, 0.9124, 0.4054, 0.9124, 0.4054, 0.9124, 0.4054, 0.9124, 0.4054, 0.9124, 0.4054, 0.9124, 0.4054, 0.9124, 0.4054, 0.9124, 0.4054, 0.9124, 0.4054, 0.9124, 0.4054, 0.9124, 0.4054, 0.9124, 0.4054, 0.9124, 0.4054, 0.9124, 0.4054, 0.9124, 0.4054, 0.9124, 0.4054, 0.9124, 0.4054, 0.9124, 0.4054, 0.9124, 0.4054, 0.9124, 0.4054, 0.9124, 0.4054, 0.9124, 0.4054, 0.9124, 0.4054, 0.9124, 0.4054, 0.9124, 0.4054, 0.9124, 0.4054, 0.9124, 0.4054, 0.9124, 0.4054, 0.9124, 0.4054, 0.9124, 0.4054, 0.9124, 0.4054, 0.9124, 0.4054, 0.9124, 0.4054, 0.9124, 0.4054, 0.9124, 0.4054, 0.9124, 0.4054, 0.9124, 0.4054, 0.9124, 0.4054, 0.9124, 0.4054, 0.9124, 0.4054, 0.9124, 0.4054, 0.9124, 0.4054, 0.9124, 0.4054, 0.9124, 0.4054, 0.9124, 0.4054, 0.9124, 0.4054, 0.9124, 0.4054, 0.9124, 0.4054, 0.9124, 0.4054, 0.9124, 0.4054, 0.9124, 0.4054, 0.9124, 0.4054, 0.9124, 0.4054, 0.9124, 0.4054, 0.9124, 0.4054, 0.9124, 0.4054, 0.9124, 0.4054, 0.9124, 0.4054, 0.9124, 0.4054, 0.9124, 0.4054, 0.9124, 0.4054, 0.9124, 0.4054, 0.9124, 0.4054, 0.9124, 0.4054, 0.9124, 0.4054, 0.9124, 0.4054, 0.9124, 0.4054, 0.9124, 0.4054, 0.9124, 0.4054, 0.9124, 0.4054, 0.9124, 0.4054, 0.9124, 0.4054, 0.9124, 0.4054, 0.9124, 0.4054, 0.9124, 0.4054, 0.9124, 0.4054, 0.9124, 0.4054, 0.9124, 0.4054, 0.9124, 0.4054, 0.9124, 0.4054, 0.9124, 0.4054, 0.9124, 0.4054, 0.9124, 0.4054, 0.9124, 0.4054, 0.9124, 0.4054, 0.9124, 0.4054, 0.9124, 0.4054, 0.9124, 0.4054, 0.9124, 0.4054, 0.9124, 0.4054, 0.9124, 0.4054, 0.9124, 0.4054, 0.9124, 0.4054, 0.9124, 0.4054, 0.9124, 0.4054, 0.9124, 0.4054, 0.9124, 0.4054, 0.9124, 0.4054, 0.9124, 0.4054, 0.9124, 0.4054, 0.9124, 0.4054, 0.9124, 0.4054, 0.9124, 0.4054, 0.9124, 0.4054, 0.9124, 0.4054, 0.9124, 0.4054, 0.9124, 0.4054, 0.9124, 0.4054, 0.9124, 0.4054, 0.9124, 0.4054, 0.9124, 0.4054, 0.9124, 0.4054, 0.9124, 0.4054, 0.9124, 0.4054, 0.9124, 0.4054, 0.9124, 0.4054, 0.9124, 0.4054, 0.9124, 0.4054, 0.9124, 0.4054, 0.9124, 0.4054, 0.9124, 0.4054, 0.9124, 0.4054, 0.9124, 0.4054, 0.9124, 0.4054, 0.9124, 0.4054, 0.9124, 0.4054, 0.9124, 0.4054, 0.9124, 0.4054, 0.9124, 0.4054, 0.9124, 0.4054, 0.9124, 0.4054, 0.9124, 0.4054, 0.9124, 0.4054, 0.9124, 0.4054, 0.9124, 0.4054, 0.9124, 0.4054, 0.9124, 0.4054, 0.9124, 0.4054, 0.9124, 0.4054, 0.9124, 0.4054, 0.9124, 0.4054, 0.9124, 0.4054, 0.9124, 0.4054, 0.9124, 0.4054, 0.9124, 0.4054, 0.9124, 0.4054, 0.9124, 0.4054, 0.9124, 0.4054, 0.9124, 0.4054, 0.9124, 0.4054, 0.9124, 0.4054, 0.9124, 0.4054, 0.9124, 0.4054, 0.9124, 0.4054, 0.9124, 0.4054, 0.9124, 0.4054, 0.9124, 0.4054, 0.9124, 0.4054, 0.9124, 0.4054, 0.9124, 0.4054, 0.9124, 0.4054, 0.9124, 0.4054, 0.9124, 0.4054, 0.9124, 0.4054, 0.9124, 0.4054, 0.9124, 0.4054, 0.9124, 0.4054, 0.9124, 0.4054, 0.9124, 0.4054, 0.9124, 0.4054, 0.9124, 0.4054, 0.9124, 0.4054, 0.9124, 0.4054, 0.9124, 0.4054, 0.9124, 0.4054, 0.9124, 0.4054, 0.9124, 0.4054, 0.9124, 0.4054, 0.9124, 0.4054, 0.9124, 0.4054, 0.9124, 0.4054, 0.9124, 0.4054, 0.9124, 0.4054, 0.9124, 0.4054, 0.9124, 0.4054, 0.9124, 0.4054, 0.9124, 0.4054, 0.9124, 0.4054, 0.9124, 0.4054, 0.9124, 0.4054, 0.9124, 0.4054, 0.9124, 0.4054, 0.9124, 0.4054, 0.9124, 0.4054, 0.9124, 0.4054, 0.9124, 0.4054, 0.9124, 0.4054, 0.9124, 0.4054, 0.9124, 0.4054, 0.9124, 0.4054, 0.9124, 0.4054, 0.9124, 0.4054, 0.9124, 0.4054, 0.9124, 0.4054, 0.9124, 0.4054, 0.9124, 0.4054, 0.9124, 0.4054, 0.9124, 0.4054, 0.9124, 0.4054, 0.9124, 0.4054, 0.9124, 0.4054, 0.9124, 0.4054, 0.9124, 0.4054, 0.9124, 0.4054, 0.9124, 0.4054, 0.9124, 0.4054, 0.9124, 0.4054, 0.9124, 0.4054, 0.9124, 0.4054, 0.9124, 0.4054, 0.9124, 0.4054, 0.9124, 0.4054, 0.9124, 0.4054, 0.9124, 0.4054, 0.9124, 0.4054, 0.9124, 0.4054, 0.9124, 0.4054, 0.9124, 0.4054, 0.9124, 0.4054, 0.9124, 0.4054, 0.9124, 0.4054, 0.9124, 0.4054, 0.9124, 0.4054, 0.9124, 0.4054, 0.9124, 0.4054, 0.9124, 0.4054, 0.9124, 0.4054, 0.9124, 0.4054, 0.9124, 0.4054, 0.9124, 0.4054, 0.9124, 0.4054, 0.9124, 0.4054, 0.9124, 0.4054, 0.9124, 0.4054, 0.9124, 0.4054, 0.9124, 0.4054, 0.9124, 0.4054, 0.9124, 0.4054, 0.9124, 0.4054, 0.9124, 0.4054, 0.9124, 0.4054, 0.9124, 0.4054, 0.9124, 0.4054, 0.9124, 0.4054, 0.9124, 0.4054, 0.9124, 0.4054, 0.9124, 0.4054, 0.9124, 0.4054, 0.9124, 0.4054, 0.9124, 0.4054, 0.9124, 0.4054, 0.9124, 0.4054, 0.9124, 0.4054, 0.9124, 0.4054, 0.9124, 0.4054, 0.9124, 0.4054, 0.9124, 0.4054, 0.9124, 0.4054, 0.9124, 0.4054, 0.9124, 0.4054, 0.9124, 0.4054, 0.9124, 0.4054, 0.9124, 0.4054, 0.9124, 0.4054, 0.9124, 0.4054, 0.9124, 0.4054, 0.9124, 0.4054, 0.9124, 0.4054, 0.9124, 0.4054, 0.9124, 0.4054, 0.9124, 0.4054, 0.9124, 0.4054, 0.9124, 0.4054, 0.9124, 0.4054, 0.9124, 0.4054, 0.9124, 0.4054, 0.9124, 0.4054, 0.9124, 0.4054, 0.9124, 0.4054, 0.9124, 0.4054, 0.9124, 0.4054, 0.9124, 0.4054, 0.9124, 0.4054, 0.9124, 0.4054, 0.9124, 0.4054, 0.9124, 0.4054, 0.9124, 0.4054, 0.9124, 0.4054, 0.9124, 0.4054, 0.9124, 0.4054, 0.9124, 0.4054, 0.9124, 0.4054, 0.9124, 0.4054, 0.9124, 0.4054, 0.9124, 0.4054, 0.9124, 0.4054, 0.9124, 0.4054, 0.9124, 0.4054, 0.9124, 0.4054, 0.9124, 0.4054, 0.9124, 0.4054, 0.9124, 0.4054, 0.9124, 0.4054, 0.9124, 0.4054, 0.9124, 0.4054, 0.9124, 0.4054, 0.9124, 0.4054, 0.9124, 0.4054, 0.9124, 0.4054, 0.9124, 0.4054, 0.9124, 0.4054, 0.9124, 0.4054, 0.9124, 0.4054, 0.9124, 0.4054, 0.9124, 0.4054, 0.9124, 0.4054, 0.9124, 0.4054, 0.9124, 0.4054, 0.9124, 0.4054, 0.9124, 0.4054, 0.9124, 0.4054, 0.9124, 0.4054, 0.9124, 0.4054, 0.9124, 0.4054, 0.9124, 0.4054, 0.9124, 0.4054, 0.9124, 0.4054, 0.9124, 0.4054, 0.9124, 0.4054, 0.9124, 0.4054, 0.9124, 0.4054, 0.9124, 0.4054, 0.9124, 0.4054, 0.9124, 0.4054, 0.9124, 0.4054, 0.9124, 0.4054, 0.9124, 0.4054, 0.9124, 0.4054, 0.9124, 0.4054, 0.9124, 0.4054, 0.9124, 0.4054, 0.9124, 0.4054, 0.9124, 0.4054, 0.9124, 0.4054, 0.9124, 0.4054, 0.9124, 0.4054, 0.9124, 0.4054, 0.9124, 0.4054, 0.9124, 0.4054, 0.9124, 0.4054, 0.9124, 0.4054, 0.9124, 0.4054, 0.9124, 0.4054, 0.9124, 0.4054, 0.9124, 0.4054, 0.9124, 0.4054, 0.9124, 0.4054, 0.9124, 0.4054, 0.9124, 0.4054, 0.9124, 0.4054, 0.9124, 0.4054, 0.9124, 0.4054, 0.9124, 0.4054, 0.9124, 0.4054, 0.9124, 0.4054, 0.9124, 0.4054, 0.9124, 0.4054, 0.9124, 0.4054, 0.9124, 0.4054, 0.9124, 0.4054, 0.9124, 0.4054, 0.9124, 0.4054, 0.9124, 0.4054, 0.9124, 0.4054, 0.9124, 0.4054, 0.9124, 0.4054, 0.9124, 0.4054, 0.9124, 0.4054, 0.9124, 0.4054, 0.9124, 0.4054, 0.9124, 0.4054, 0.9124, 0.4054, 0.9124, 0.4054, 0.9124, 0.4054, 0.9124, 0.4054, 0.9124, 0.4054, 0.9124, 0.4054, 0.9124, 0.4054, 0.9124, 0.4054, 0.9124, 0.4054, 0.9124, 0.4054, 0.9124, 0.4054, 0.9124, 0.4054, 0.9124, 0.4054, 0.9124, 0.4054, 0.9124, 0.4054, 0.9124, 0.4054, 0.9124, 0.4054, 0.9124, 0.4054, 0.9124, 0.4054, 0.9124, 0.4054, 0.9124, 0.4054, 0.9124, 0.4054, 0.9124, 0.4054, 0.9124, 0.4054, 0.9124, 0.4054, 0.9124, 0.4054, 0.9124, 0.4054, 0.9124, 0.4054, 0.9124, 0.4054, 0.9124, 0.4054, 0.9124, 0.4054, 0.9124, 0.4054, 0.9124, 0.4054, 0.9124, 0.4054, 0.9124, 0.4054, 0.9124, 0.4054, 0.9124, 0.4054, 0.9124, 0.4054, 0.9124, 0.4054, 0.9124, 0.4054, 0.9124, 0.4054, 0.9124, 0.4054, 0.9124, 0.4054, 0.9124, 0.4054, 0.9124, 0.4054, 0.9124, 0.4054, 0.9124, 0.4054, 0.9124, 0.4054, 0.9124, 0.4054, 0.9124, 0.4054, 0.9124, 0.4054, 0.9124, 0.4054, 0.9124, 0.4054, 0.9124, 0.4054, 0.9124, 0.4054, 0.9124, 0.4054, 0.9124, 0.4054, 0.9124, 0.4054, 0.9124, 0.4054, 0.9124, 0.4054, 0.9124, 0.4054, 0.9124, 0.4054, 0.9124, 0.4054, 0.9124, 0.4054, 0.9124, 0.4054, 0.9124, 0.4054, 0.9124, 0.4054, 0.9124, 0.4054, 0.9124, 0.4054, 0.9124, 0.4054, 0.9124, 0.4054, 0.9124, 0.4054, 0.9124, 0.4054, 0.9124, 0.4054, 0.9124, 0.4054, 0.9124, 0.4054, 0.9124, 0.4054, 0.9124, 0.4054, 0.9124, 0.4054, 0.9124, 0.4054, 0.9124, 0.4054, 0.9124, 0.4054, 0.9124, 0.4054, 0.9124, 0.4054, 0.9124, 0.4054, 0.9124, 0.4054, 0.9124, 0.4054, 0.9124, 0.4054, 0.9124, 0.4054, 0.9124, 0.4054, 0.9124, 0.4054, 0.9124, 0.4054, 0.9124, 0.4054, 0.9124, 0.4054, 0.9124, 0.4054, 0.9124, 0.4054, 0.9124, 0.4054, 0.9124, 0.4054, 0.9124, 0.4054, 0.9124, 0.4054, 0.9124, 0.4054, 0.9124, 0.4054, 0.9124, 0.4054, 0.9124, 0.4054, 0.9124, 0.4054, 0.9124, 0.4054, 0.9124, 0.4054, 0.9124, 0.4054, 0.9124, 0.4054, 0.9124, 0.4054, 0.9124, 0.4054, 0.9124, 0.4054, 0.9124, 0.4054, 0.9124, 0.4054, 0.9124, 0.4054, 0.9124, 0.4054, 0.9124, 0.4054, 0.9124, 0.4054, 0.9124, 0.4054, 0.9124, 0.4054, 0.9124, 0.4054, 0.9124, 0.4054, 0.9124, 0.4054, 0.9124, 0.4054, 0.9124, 0.4054, 0.9124, 0.4054, 0.9124, 0.4054, 0.9124, 0.4054, 0.9124, 0.4054, 0.9124, 0.4054, 0.9124, 0.4054, 0.9124, 0.4054, 0.9124, 0.4054, 0.9124, 0.4054, 0.9124, 0.4054, 0.9124, 0.4054, 0.9124, 0.4054, 0.9124, 0.4054, 0.9124, 0.4054, 0.9124, 0.4054, 0.9124, 0.4054, 0.9124, 0.4054, 0.9124, 0.4054, 0.9124, 0.4054, 0.9124, 0.4054, 0.9124, 0.4054, 0.9124, 0.4054, 0.9124, 0.4054, 0.9124, 0.4054, 0.9124, 0.4054, 0.9124, 0.4054, 0.9124, 0.4054, 0.9124, 0.4054, 0.9124, 0.4054, 0.9124, 0.4054, 0.9124, 0.4054, 0.9124, 0.4054, 0.9124, 0.4054, 0.9124, 0.4054, 0.9124, 0.4054, 0.9124, 0.4054, 0.9124, 0.4054, 0.9124, 0.4054, 0.9124, 0.4054, 0.9124, 0.4054, 0.9124, 0.4054, 0.9124, 0.4054, 0.9124, 0.4054, 0.9124, 0.4054, 0.9124, 0.4054, 0.9124, 0.4054, 0.9124, 0.4054, 0.9124, 0.4054, 0.9124, 0.4054, 0.9124, 0.4054, 0.9124, 0.4054, 0.9124, 0.4054, 0.9124, 0.4054, 0.9124, 0.4054, 0.9124, 0.4054, 0.9124, 0.4054, 0.9124, 0.4054, 0.9124, 0.4054, 0.9124, 0.4054, 0.9124, 0.4054, 0.9124, 0.4054, 0.9124, 0.4054, 0.9124, 0.4054, 0.9124, 0.4054, 0.9124, 0.4054, 0.9124, 0.4054, 0.9124, 0.4054, 0.9124, 0.4054, 0.9124, 0.4054, 0.9124, 0.4054, 0.9124, 0.4054, 0.9124, 0.4054, 0.9124, 0.4054, 0.9124, 0.4054, 0.9124, 0.4054, 0.9124, 0.4054, 0.9124, 0.4054, 0.9124, 0.4054, 0.9124, 0.4054, 0.9124, 0.4054, 0.9124, 0.4054, 0.9124, 0.4054, 0.9124, 0.4054, 0.9124, 0.4054, 0.9124, 0.4054, 0.9124, 0.4054, 0.9124, 0.4054, 0.9124, 0.4054, 0.9124, 0.4054, 0.9124, 0.4054, 0.9124, 0.4054, 0.9124, 0.4054, 0.9124, 0.4054, 0.9124, 0.4054, 0.9124, 0.4054, 0.9124, 0.4054, 0.9124, 0.4054, 0.9124, 0.4054, 0.9124, 0.4054, 0.9124, 0.4054, 0.9124, 0.4054, 0.9124, 0.4054, 0.9124, 0.4054, 0.9124, 0.4054, 0.9124, 0.4054, 0.9124, 0.4054, 0.9124, 0.4054, 0.9124, 0.4054, 0.9124, 0.4054, 0.9124, 0.4054, 0.9124, 0.4054, 0.9124, 0.4054, 0.9124, 0.4054, 0.9124, 0.4054, 0.9124, 0.4054, 0.9124, 0.4054, 0.9124, 0.4054, 0.9124, 0.4054, 0.9124, 0.4054, 0.9124, 0.4054, 0.9124, 0.4054, 0.9124, 0.4054, 0.9124, 0.4054, 0.9124, 0.4054, 0.9124, 0.4054, 0.9124, 0.4054, 0.9124, 0.4054, 0.9124, 0.4054, 0.9124, 0.4054, 0.9124, 0.4054, 0.9124, 0.4054, 0.9124, 0.4054, 0.9124, 0.4054, 0.9124, 0.4054, 0.9124, 0.4054, 0.9124, 0.4054, 0.9124, 0.4054, 0.9124, 0.4054, 0.9124, 0.4054, 0.9124, 0.4054, 0.9124, 0.4054, 0.9124, 0.4054, 0.9124, 0.4054, 0.9124, 0.4054, 0.9124, 0.4054, 0.9124, 0.4054, 0.9124, 0.4054, 0.9124, 0.4054, 0.9124, 0.4054, 0.9124, 0.4054, 0.9124, 0.4054, 0.9124, 0.4054, 0.9124, 0.4054, 0.9124, 0.4054, 0.9124, 0.4054, 0.9124, 0.4054, 0.9124, 0.4054, 0.9124, 0.4054, 0.9124, 0.4054, 0.9124, 0.4054, 0.9124, 0.4054, 0.9124, 0.4054, 0.9124, 0.4054, 0.9124, 0.4054, 0.9124, 0.4054, 0.9124, 0.4054, 0.9124, 0.4054, 0.9124, 0.4054, 0.9124, 0.4054, 0.9124, 0.4054, 0.9124, 0.4054, 0.9124, 0.4054, 0.9124, 0.4054, 0.9124, 0.4054, 0.9124, 0.4054, 0.9124, 0.2861, 0.8441, 0.2861, 0.8441, 0.2861, 0.8441, 0.2861, 0.8441, 0.2861, 0.8441, 0.2861, 0.8441, 0.2861, 0.8441, 0.2861, 0.8441, 0.2861, 0.8441, 0.2861, 0.8441, 0.2861, 0.8441, 0.2861, 0.8441, 0.2861, 0.8441, 0.2861, 0.8441, 0.2861, 0.8441, 0.2861, 0.8441, 0.2861, 0.8441, 0.2861, 0.8441, 0.2861, 0.8441, 0.2861, 0.8441, 0.2861, 0.8441, 0.1398, 0.8546, 0.2964, 0.8546, 0.2964, 0.9984, 0.1398, 0.9984, 0.2861, 0.8441, 0.2861, 0.8441, 0.2861, 0.8441, 0.2861, 0.8441, 0.2861, 0.8441, 0.2861, 0.8441, 0.2861, 0.8441, 0.2861, 0.8441, 0.2861, 0.8441, 0.2861, 0.8441, 0.2861, 0.8441, 0.2861, 0.8441, 0.2861, 0.8441, 0.2861, 0.8441, 0.2861, 0.8441, 0.2861, 0.8441, 0.2861, 0.8441, 0.2861, 0.8441, 0.2861, 0.8441, 0.2861, 0.8441, 0.2861, 0.8441, 0.2861, 0.8441, 0.2861, 0.8441, 0.2861, 0.8441, 0.2861, 0.8441, 0.2861, 0.8441, 0.2861, 0.8441])
_ca = me_plane_001.color_attributes.new('Attribute', 'BYTE_COLOR', 'CORNER')
_ca.data.foreach_set('color', [1.0, 1.0, 1.0, 1.0, 1.0, 1.0, 1.0, 1.0, 1.0, 1.0, 1.0, 1.0, 1.0, 1.0, 1.0, 1.0, 1.0, 1.0, 1.0, 1.0, 1.0, 1.0, 1.0, 1.0, 1.0, 1.0, 1.0, 1.0, 1.0, 1.0, 1.0, 1.0, 1.0, 1.0, 1.0, 1.0, 1.0, 1.0, 1.0, 1.0, 1.0, 1.0, 1.0, 1.0, 1.0, 1.0, 1.0, 1.0, 1.0, 1.0, 1.0, 1.0, 1.0, 1.0, 1.0, 1.0, 1.0, 1.0, 1.0, 1.0, 1.0, 1.0, 1.0, 1.0, 1.0, 1.0, 1.0, 1.0, 1.0, 1.0, 1.0, 1.0, 1.0, 1.0, 1.0, 1.0, 1.0, 1.0, 1.0, 1.0, 1.0, 1.0, 1.0, 1.0, 1.0, 1.0, 1.0, 1.0, 1.0, 1.0, 1.0, 1.0, 1.0, 1.0, 1.0, 1.0, 1.0, 1.0, 1.0, 1.0, 1.0, 1.0, 1.0, 1.0, 1.0, 1.0, 1.0, 1.0, 1.0, 1.0, 1.0, 1.0, 1.0, 1.0, 1.0, 1.0, 1.0, 1.0, 1.0, 1.0, 1.0, 1.0, 1.0, 1.0, 1.0, 1.0, 1.0, 1.0, 1.0, 1.0, 1.0, 1.0, 1.0, 1.0, 1.0, 1.0, 1.0, 1.0, 1.0, 1.0, 1.0, 1.0, 1.0, 1.0, 1.0, 1.0, 1.0, 1.0, 1.0, 1.0, 1.0, 1.0, 1.0, 1.0, 1.0, 1.0, 1.0, 1.0, 1.0, 1.0, 1.0, 1.0, 1.0, 1.0, 1.0, 1.0, 1.0, 1.0, 1.0, 1.0, 1.0, 1.0, 1.0, 1.0, 1.0, 1.0, 1.0, 1.0, 1.0, 1.0, 1.0, 1.0, 1.0, 1.0, 1.0, 1.0, 1.0, 1.0, 1.0, 1.0, 1.0, 1.0, 1.0, 1.0, 1.0, 1.0, 1.0, 1.0, 1.0, 1.0, 1.0, 1.0, 1.0, 1.0, 1.0, 1.0, 1.0, 1.0, 1.0, 1.0, 1.0, 1.0, 1.0, 1.0, 1.0, 1.0, 1.0, 1.0, 1.0, 1.0, 1.0, 1.0, 1.0, 1.0, 1.0, 1.0, 1.0, 1.0, 1.0, 1.0, 1.0, 1.0, 1.0, 1.0, 1.0, 1.0, 1.0, 1.0, 1.0, 1.0, 1.0, 1.0, 1.0, 1.0, 1.0, 1.0, 1.0, 1.0, 1.0, 1.0, 1.0, 1.0, 1.0, 1.0, 1.0, 1.0, 1.0, 1.0, 1.0, 1.0, 1.0, 1.0, 1.0, 1.0, 1.0, 1.0, 1.0, 1.0, 1.0, 1.0, 1.0, 1.0, 1.0, 1.0, 1.0, 1.0, 1.0, 1.0, 1.0, 1.0, 1.0, 1.0, 1.0, 1.0, 1.0, 1.0, 1.0, 1.0, 1.0, 1.0, 1.0, 1.0, 1.0, 1.0, 1.0, 1.0, 1.0, 1.0, 1.0, 1.0, 1.0, 1.0, 1.0, 1.0, 1.0, 1.0, 1.0, 1.0, 1.0, 1.0, 1.0, 1.0, 1.0, 1.0, 1.0, 1.0, 1.0, 1.0, 1.0, 1.0, 1.0, 1.0, 1.0, 1.0, 1.0, 1.0, 1.0, 1.0, 1.0, 1.0, 1.0, 1.0, 1.0, 1.0, 1.0, 1.0, 1.0, 1.0, 1.0, 1.0, 1.0, 1.0, 1.0, 1.0, 1.0, 1.0, 1.0, 1.0, 1.0, 1.0, 1.0, 1.0, 1.0, 1.0, 1.0, 1.0, 1.0, 1.0, 1.0, 1.0, 1.0, 1.0, 1.0, 1.0, 1.0, 1.0, 1.0, 1.0, 1.0, 1.0, 1.0, 1.0, 1.0, 1.0, 1.0, 1.0, 1.0, 1.0, 1.0, 1.0, 1.0, 1.0, 1.0, 1.0, 1.0, 1.0, 1.0, 1.0, 1.0, 1.0, 1.0, 1.0, 1.0, 1.0, 1.0, 1.0, 1.0, 1.0, 1.0, 1.0, 1.0, 1.0, 1.0, 1.0, 1.0, 1.0, 1.0, 1.0, 1.0, 1.0, 1.0, 1.0, 1.0, 1.0, 1.0, 1.0, 1.0, 1.0, 1.0, 1.0, 1.0, 1.0, 1.0, 1.0, 1.0, 1.0, 1.0, 1.0, 1.0, 1.0, 1.0, 1.0, 1.0, 1.0, 1.0, 1.0, 1.0, 1.0, 1.0, 1.0, 1.0, 1.0, 1.0, 1.0, 1.0, 1.0, 1.0, 1.0, 1.0, 1.0, 1.0, 1.0, 1.0, 1.0, 1.0, 1.0, 1.0, 1.0, 1.0, 1.0, 1.0, 1.0, 1.0, 1.0, 1.0, 1.0, 1.0, 1.0, 1.0, 1.0, 1.0, 1.0, 1.0, 1.0, 1.0, 1.0, 1.0, 1.0, 1.0, 1.0, 1.0, 1.0, 1.0, 1.0, 1.0, 1.0, 1.0, 1.0, 1.0, 1.0, 1.0, 1.0, 1.0, 1.0, 1.0, 1.0, 1.0, 1.0, 1.0, 1.0, 1.0, 1.0, 1.0, 1.0, 1.0, 1.0, 1.0, 1.0, 1.0, 1.0, 1.0, 1.0, 1.0, 1.0, 1.0, 1.0, 1.0, 1.0, 1.0, 1.0, 1.0, 1.0, 1.0, 1.0, 1.0, 1.0, 1.0, 1.0, 1.0, 1.0, 1.0, 1.0, 1.0, 1.0, 1.0, 1.0, 1.0, 1.0, 1.0, 1.0, 1.0, 1.0, 1.0, 1.0, 1.0, 1.0, 1.0, 1.0, 1.0, 1.0, 1.0, 1.0, 1.0, 1.0, 1.0, 1.0, 1.0, 1.0, 1.0, 1.0, 1.0, 1.0, 1.0, 1.0, 1.0, 1.0, 1.0, 1.0, 1.0, 1.0, 1.0, 1.0, 1.0, 1.0, 1.0, 1.0, 1.0, 1.0, 1.0, 1.0, 1.0, 1.0, 1.0, 1.0, 1.0, 1.0, 1.0, 1.0, 1.0, 1.0, 1.0, 1.0, 1.0, 1.0, 1.0, 1.0, 1.0, 1.0, 1.0, 1.0, 1.0, 1.0, 1.0, 1.0, 1.0, 1.0, 1.0, 1.0, 1.0, 1.0, 1.0, 1.0, 1.0, 1.0, 1.0, 1.0, 1.0, 1.0, 1.0, 1.0, 1.0, 1.0, 1.0, 1.0, 1.0, 1.0, 1.0, 1.0, 1.0, 1.0, 1.0, 1.0, 1.0, 1.0, 1.0, 1.0, 1.0, 1.0, 1.0, 1.0, 1.0, 1.0, 1.0, 1.0, 1.0, 1.0, 1.0, 1.0, 1.0, 1.0, 1.0, 1.0, 1.0, 1.0, 1.0, 1.0, 1.0, 1.0, 1.0, 1.0, 1.0, 1.0, 1.0, 1.0, 1.0, 1.0, 1.0, 1.0, 1.0, 1.0, 1.0, 1.0, 1.0, 1.0, 1.0, 1.0, 1.0, 1.0, 1.0, 1.0, 1.0, 1.0, 1.0, 1.0, 1.0, 1.0, 1.0, 1.0, 1.0, 1.0, 1.0, 1.0, 1.0, 1.0, 1.0, 1.0, 1.0, 1.0, 1.0, 1.0, 1.0, 1.0, 1.0, 1.0, 1.0, 1.0, 1.0, 1.0, 1.0, 1.0, 1.0, 1.0, 1.0, 1.0, 1.0, 1.0, 1.0, 1.0, 1.0, 1.0, 1.0, 1.0, 1.0, 1.0, 1.0, 1.0, 1.0, 1.0, 1.0, 1.0, 1.0, 1.0, 1.0, 1.0, 1.0, 1.0, 1.0, 1.0, 1.0, 1.0, 1.0, 1.0, 1.0, 1.0, 1.0, 1.0, 1.0, 1.0, 1.0, 1.0, 1.0, 1.0, 1.0, 1.0, 1.0, 1.0, 1.0, 1.0, 1.0, 1.0, 1.0, 1.0, 1.0, 1.0, 1.0, 1.0, 1.0, 1.0, 1.0, 1.0, 1.0, 1.0, 1.0, 1.0, 1.0, 1.0, 1.0, 1.0, 1.0, 1.0, 1.0, 1.0, 1.0, 1.0, 1.0, 1.0, 1.0, 1.0, 1.0, 1.0, 1.0, 1.0, 1.0, 1.0, 1.0, 1.0, 1.0, 1.0, 1.0, 1.0, 1.0, 1.0, 1.0, 1.0, 1.0, 1.0, 1.0, 1.0, 1.0, 1.0, 1.0, 1.0, 1.0, 1.0, 1.0, 1.0, 1.0, 1.0, 1.0, 1.0, 1.0, 1.0, 1.0, 1.0, 1.0, 1.0, 1.0, 1.0, 1.0, 1.0, 1.0, 1.0, 1.0, 1.0, 1.0, 1.0, 1.0, 1.0, 1.0, 1.0, 1.0, 1.0, 1.0, 1.0, 1.0, 1.0, 1.0, 1.0, 1.0, 1.0, 1.0, 1.0, 1.0, 1.0, 1.0, 1.0, 1.0, 1.0, 1.0, 1.0, 1.0, 1.0, 1.0, 1.0, 1.0, 1.0, 1.0, 1.0, 1.0, 1.0, 1.0, 1.0, 1.0, 1.0, 1.0, 1.0, 1.0, 1.0, 1.0, 1.0, 1.0, 1.0, 1.0, 1.0, 1.0, 1.0, 1.0, 1.0, 1.0, 1.0, 1.0, 1.0, 1.0, 1.0, 1.0, 1.0, 1.0, 1.0, 1.0, 1.0, 1.0, 1.0, 1.0, 1.0, 1.0, 1.0, 1.0, 1.0, 1.0, 1.0, 1.0, 1.0, 1.0, 1.0, 1.0, 1.0, 1.0, 1.0, 1.0, 1.0, 1.0, 1.0, 1.0, 1.0, 1.0, 1.0, 1.0, 1.0, 1.0, 1.0, 1.0, 1.0, 1.0, 1.0, 1.0, 1.0, 1.0, 1.0, 1.0, 1.0, 1.0, 1.0, 1.0, 1.0, 1.0, 1.0, 1.0, 1.0, 1.0, 1.0, 1.0, 1.0, 1.0, 1.0, 1.0, 1.0, 1.0, 1.0, 1.0, 1.0, 1.0, 1.0, 1.0, 1.0, 1.0, 1.0, 1.0, 1.0, 1.0, 1.0, 1.0, 1.0, 1.0, 1.0, 1.0, 1.0, 1.0, 1.0, 1.0, 1.0, 1.0, 1.0, 1.0, 1.0, 1.0, 1.0, 1.0, 1.0, 1.0, 1.0, 1.0, 1.0, 1.0, 1.0, 1.0, 1.0, 1.0, 1.0, 1.0, 1.0, 1.0, 1.0, 1.0, 1.0, 1.0, 1.0, 1.0, 1.0, 1.0, 1.0, 1.0, 1.0, 1.0, 1.0, 1.0, 1.0, 1.0, 1.0, 1.0, 1.0, 1.0, 1.0, 1.0, 1.0, 1.0, 1.0, 1.0, 1.0, 1.0, 1.0, 1.0, 1.0, 1.0, 1.0, 1.0, 1.0, 1.0, 1.0, 1.0, 1.0, 1.0, 1.0, 1.0, 1.0, 1.0, 1.0, 1.0, 1.0, 1.0, 1.0, 1.0, 1.0, 1.0, 1.0, 1.0, 1.0, 1.0, 1.0, 1.0, 1.0, 1.0, 1.0, 1.0, 1.0, 1.0, 1.0, 1.0, 1.0, 1.0, 1.0, 1.0, 1.0, 1.0, 1.0, 1.0, 1.0, 1.0, 1.0, 1.0, 1.0, 1.0, 1.0, 1.0, 1.0, 1.0, 1.0, 1.0, 1.0, 1.0, 1.0, 1.0, 1.0, 1.0, 1.0, 1.0, 1.0, 1.0, 1.0, 1.0, 1.0, 1.0, 1.0, 1.0, 1.0, 1.0, 1.0, 1.0, 1.0, 1.0, 1.0, 1.0, 1.0, 1.0, 1.0, 1.0, 1.0, 1.0, 1.0, 1.0, 1.0, 1.0, 1.0, 1.0, 1.0, 1.0, 1.0, 1.0, 1.0, 1.0, 1.0, 1.0, 1.0, 1.0, 1.0, 1.0, 1.0, 1.0, 1.0, 1.0, 1.0, 1.0, 1.0, 1.0, 1.0, 1.0, 1.0, 1.0, 1.0, 1.0, 1.0, 1.0, 1.0, 1.0, 1.0, 1.0, 1.0, 1.0, 1.0, 1.0, 1.0, 1.0, 1.0, 1.0, 1.0, 1.0, 1.0, 1.0, 1.0, 1.0, 1.0, 1.0, 1.0, 1.0, 1.0, 1.0, 1.0, 1.0, 1.0, 1.0, 1.0, 1.0, 1.0, 1.0, 1.0, 1.0, 1.0, 1.0, 1.0, 1.0, 1.0, 1.0, 1.0, 1.0, 1.0, 1.0, 1.0, 1.0, 1.0, 1.0, 1.0, 1.0, 1.0, 1.0, 1.0, 1.0, 1.0, 1.0, 1.0, 1.0, 1.0, 1.0, 1.0, 1.0, 1.0, 1.0, 1.0, 1.0, 1.0, 1.0, 1.0, 1.0, 1.0, 1.0, 1.0, 1.0, 1.0, 1.0, 1.0, 1.0, 1.0, 1.0, 1.0, 1.0, 1.0, 1.0, 1.0, 1.0, 1.0, 1.0, 1.0, 1.0, 1.0, 1.0, 1.0, 1.0, 1.0, 1.0, 1.0, 1.0, 1.0, 1.0, 1.0, 1.0, 1.0, 1.0, 1.0, 1.0, 1.0, 1.0, 1.0, 1.0, 1.0, 1.0, 1.0, 1.0, 1.0, 1.0, 1.0, 1.0, 1.0, 1.0, 1.0, 1.0, 1.0, 1.0, 1.0, 1.0, 1.0, 1.0, 1.0, 1.0, 1.0, 1.0, 1.0, 1.0, 1.0, 1.0, 1.0, 1.0, 1.0, 1.0, 1.0, 1.0, 1.0, 1.0, 1.0, 1.0, 1.0, 1.0, 1.0, 1.0, 1.0, 1.0, 1.0, 1.0, 1.0, 1.0, 1.0, 1.0, 1.0, 1.0, 1.0, 1.0, 1.0, 1.0, 1.0, 1.0, 1.0, 1.0, 1.0, 1.0, 1.0, 1.0, 1.0, 1.0, 1.0, 1.0, 1.0, 1.0, 1.0, 1.0, 1.0, 1.0, 1.0, 1.0, 1.0, 1.0, 1.0, 1.0, 1.0, 1.0, 1.0, 1.0, 1.0, 1.0, 1.0, 1.0, 1.0, 1.0, 1.0, 1.0, 1.0, 1.0, 1.0, 1.0, 1.0, 1.0, 1.0, 1.0, 1.0, 1.0, 1.0, 1.0, 1.0, 1.0, 1.0, 1.0, 1.0, 1.0, 1.0, 1.0, 1.0, 1.0, 1.0, 1.0, 1.0, 1.0, 1.0, 1.0, 1.0, 1.0, 1.0, 1.0, 1.0, 1.0, 1.0, 1.0, 1.0, 1.0, 1.0, 1.0, 1.0, 1.0, 1.0, 1.0, 1.0, 1.0, 1.0, 1.0, 1.0, 1.0, 1.0, 1.0, 1.0, 1.0, 1.0, 1.0, 1.0, 1.0, 1.0, 1.0, 1.0, 1.0, 1.0, 1.0, 1.0, 1.0, 1.0, 1.0, 1.0, 1.0, 1.0, 1.0, 1.0, 1.0, 1.0, 1.0, 1.0, 1.0, 1.0, 1.0, 1.0, 1.0, 1.0, 1.0, 1.0, 1.0, 1.0, 1.0, 1.0, 1.0, 1.0, 1.0, 1.0, 1.0, 1.0, 1.0, 1.0, 1.0, 1.0, 1.0, 1.0, 1.0, 1.0, 1.0, 1.0, 1.0, 1.0, 1.0, 1.0, 1.0, 1.0, 1.0, 1.0, 1.0, 1.0, 1.0, 1.0, 1.0, 1.0, 1.0, 1.0, 1.0, 1.0, 1.0, 1.0, 1.0, 1.0, 1.0, 1.0, 1.0, 1.0, 1.0, 1.0, 1.0, 1.0, 1.0, 1.0, 1.0, 1.0, 1.0, 1.0, 1.0, 1.0, 1.0, 1.0, 1.0, 1.0, 1.0, 1.0, 1.0, 1.0, 1.0, 1.0, 1.0, 1.0, 1.0, 1.0, 1.0, 1.0, 1.0, 1.0, 1.0, 1.0, 1.0, 1.0, 1.0, 1.0, 1.0, 1.0, 1.0, 1.0, 1.0, 1.0, 1.0, 1.0, 1.0, 1.0, 1.0, 1.0, 1.0, 1.0, 1.0, 1.0, 1.0, 1.0, 1.0, 1.0, 1.0, 1.0, 1.0, 1.0, 1.0, 1.0, 1.0, 1.0, 1.0, 1.0, 1.0, 1.0, 1.0, 1.0, 1.0, 1.0, 1.0, 1.0, 1.0, 1.0, 1.0, 1.0, 1.0, 1.0, 1.0, 1.0, 1.0, 1.0, 1.0, 1.0, 1.0, 1.0, 1.0, 1.0, 1.0, 1.0, 1.0, 1.0, 1.0, 1.0, 1.0, 1.0, 1.0, 1.0, 1.0, 1.0, 1.0, 1.0, 1.0, 1.0, 1.0, 1.0, 1.0, 1.0, 1.0, 1.0, 1.0, 1.0, 1.0, 1.0, 1.0, 1.0, 1.0, 1.0, 1.0, 1.0, 1.0, 1.0, 1.0, 1.0, 1.0, 1.0, 1.0, 1.0, 1.0, 1.0, 1.0, 1.0, 1.0, 1.0, 1.0, 1.0, 1.0, 1.0, 1.0, 1.0, 1.0, 1.0, 1.0, 1.0, 1.0, 1.0, 1.0, 1.0, 1.0, 1.0, 1.0, 1.0, 1.0, 1.0, 1.0, 1.0, 1.0, 1.0, 1.0, 1.0, 1.0, 1.0, 1.0, 1.0, 1.0, 1.0, 1.0, 1.0, 1.0, 1.0, 1.0, 1.0, 1.0, 1.0, 1.0, 1.0, 1.0, 1.0, 1.0, 1.0, 1.0, 1.0, 1.0, 1.0, 1.0, 1.0, 1.0, 1.0, 1.0, 1.0, 1.0, 1.0, 1.0, 1.0, 1.0, 1.0, 1.0, 1.0, 1.0, 1.0, 1.0, 1.0, 1.0, 1.0, 1.0, 1.0, 1.0, 1.0, 1.0, 1.0, 1.0, 1.0, 1.0, 1.0, 1.0, 1.0, 1.0, 1.0, 1.0, 1.0, 1.0, 1.0, 1.0, 1.0, 1.0, 1.0, 1.0, 1.0, 1.0, 1.0, 1.0, 1.0, 1.0, 1.0, 1.0, 1.0, 1.0, 1.0, 1.0, 1.0, 1.0, 1.0, 1.0, 1.0, 1.0, 1.0, 1.0, 1.0, 1.0, 1.0, 1.0, 1.0, 1.0, 1.0, 1.0, 1.0, 1.0, 1.0, 1.0, 1.0, 1.0, 1.0, 1.0, 1.0, 1.0, 1.0, 1.0, 1.0, 1.0, 1.0, 1.0, 1.0, 1.0, 1.0, 1.0, 1.0, 1.0, 1.0, 1.0, 1.0, 1.0, 1.0, 1.0, 1.0, 1.0, 1.0, 1.0, 1.0, 1.0, 1.0, 1.0, 1.0, 1.0, 1.0, 1.0, 1.0, 1.0, 1.0, 1.0, 1.0, 1.0, 1.0, 1.0, 1.0, 1.0, 1.0, 1.0, 1.0, 1.0, 1.0, 1.0, 1.0, 1.0, 1.0, 1.0, 1.0, 1.0, 1.0, 1.0, 1.0, 1.0, 1.0, 1.0, 1.0, 1.0, 1.0, 1.0, 1.0, 1.0, 1.0, 1.0, 1.0, 1.0, 1.0, 1.0, 1.0, 1.0, 1.0, 1.0, 1.0, 1.0, 1.0, 1.0, 1.0, 1.0, 1.0, 1.0, 1.0, 1.0, 1.0, 1.0, 1.0, 1.0, 1.0, 1.0, 1.0, 1.0, 1.0, 1.0, 1.0, 1.0, 1.0, 1.0, 1.0, 1.0, 1.0, 1.0, 1.0, 1.0, 1.0, 1.0, 1.0, 1.0, 1.0, 1.0, 1.0, 1.0, 1.0, 1.0, 1.0, 1.0, 1.0, 1.0, 1.0, 1.0, 1.0, 1.0, 1.0, 1.0, 1.0, 1.0, 1.0, 1.0, 1.0, 1.0, 1.0, 1.0, 1.0, 1.0, 1.0, 1.0, 1.0, 1.0, 1.0, 1.0, 1.0, 1.0, 1.0, 1.0, 1.0, 1.0, 1.0, 1.0, 1.0, 1.0, 1.0, 1.0, 1.0, 1.0, 1.0, 1.0, 1.0, 1.0, 1.0, 1.0, 1.0, 1.0, 1.0, 1.0, 1.0, 1.0, 1.0, 1.0, 1.0, 1.0, 1.0, 1.0, 1.0, 1.0, 1.0, 1.0, 1.0, 1.0, 1.0, 1.0, 1.0, 1.0, 1.0, 1.0, 1.0, 1.0, 1.0, 1.0, 1.0, 1.0, 1.0, 1.0, 1.0, 1.0, 1.0, 1.0, 1.0, 1.0, 1.0, 1.0, 1.0, 1.0, 1.0, 1.0, 1.0, 1.0, 1.0, 1.0, 1.0, 1.0, 1.0, 1.0, 1.0, 1.0, 1.0, 1.0, 1.0, 1.0, 1.0, 1.0, 1.0, 1.0, 1.0, 1.0, 1.0, 1.0, 1.0, 1.0, 1.0, 1.0, 1.0, 1.0, 1.0, 1.0, 1.0, 1.0, 1.0, 1.0, 1.0, 1.0, 1.0, 1.0, 1.0, 1.0, 1.0, 1.0, 1.0, 1.0, 1.0, 1.0, 1.0, 1.0, 1.0, 1.0, 1.0, 1.0, 1.0, 1.0, 1.0, 1.0, 1.0, 1.0, 1.0, 1.0, 1.0, 1.0, 1.0, 1.0, 1.0, 1.0, 1.0, 1.0, 1.0, 1.0, 1.0, 1.0, 1.0, 1.0, 1.0, 1.0, 1.0, 1.0, 1.0, 1.0, 1.0, 1.0, 1.0, 1.0, 1.0, 1.0, 1.0, 1.0, 1.0, 1.0, 1.0, 1.0, 1.0, 1.0, 1.0, 1.0, 1.0, 1.0, 1.0, 1.0, 1.0, 1.0, 1.0, 1.0, 1.0, 1.0, 1.0, 1.0, 1.0, 1.0, 1.0, 1.0, 1.0, 1.0, 1.0, 1.0, 1.0, 1.0, 1.0, 1.0, 1.0, 1.0, 1.0, 1.0, 1.0, 1.0, 1.0, 1.0, 1.0, 1.0, 1.0, 1.0, 1.0, 1.0, 1.0, 1.0, 1.0, 1.0, 1.0, 1.0, 1.0, 1.0, 1.0, 1.0, 1.0, 1.0, 1.0, 1.0, 1.0, 1.0, 1.0, 1.0, 1.0, 1.0, 1.0, 1.0, 1.0, 1.0, 1.0, 1.0, 1.0, 1.0, 1.0, 1.0, 1.0, 1.0, 1.0, 1.0, 1.0, 1.0, 1.0, 1.0, 1.0, 1.0, 1.0, 1.0, 1.0, 1.0, 1.0, 1.0, 1.0, 1.0, 1.0, 1.0, 1.0, 1.0, 1.0, 1.0, 1.0, 1.0, 1.0, 1.0, 1.0, 1.0, 1.0, 1.0, 1.0, 1.0, 1.0, 1.0, 1.0, 1.0, 1.0, 1.0, 1.0, 1.0, 1.0, 1.0, 1.0, 1.0, 1.0, 1.0, 1.0, 1.0, 1.0, 1.0, 1.0, 1.0, 1.0, 1.0, 1.0, 1.0, 1.0, 1.0, 1.0, 1.0, 1.0, 1.0, 1.0, 1.0, 1.0, 1.0, 1.0, 1.0, 1.0, 1.0, 1.0, 1.0, 1.0, 1.0, 1.0, 1.0, 1.0, 1.0, 1.0, 1.0, 1.0, 1.0, 1.0, 1.0, 1.0, 1.0, 1.0, 1.0, 1.0, 1.0, 1.0, 1.0, 1.0, 1.0, 1.0, 1.0, 1.0, 1.0, 1.0, 1.0, 1.0, 1.0, 1.0, 1.0, 1.0, 1.0, 1.0, 1.0, 1.0, 1.0, 1.0, 1.0, 1.0, 1.0, 1.0, 1.0, 1.0, 1.0, 1.0, 1.0, 1.0, 1.0, 1.0, 1.0, 1.0, 1.0, 1.0, 1.0, 1.0, 1.0, 1.0, 1.0, 1.0, 1.0, 1.0, 1.0, 1.0, 1.0, 1.0, 1.0, 1.0, 1.0, 1.0, 1.0, 1.0, 1.0, 1.0, 1.0, 1.0, 1.0, 1.0, 1.0, 1.0, 1.0, 1.0, 1.0, 1.0, 1.0, 1.0, 1.0, 1.0, 1.0, 1.0, 1.0, 1.0, 1.0, 1.0, 1.0, 1.0, 1.0, 1.0, 1.0, 1.0, 1.0, 1.0, 1.0, 1.0, 1.0, 1.0, 1.0, 1.0, 1.0, 1.0, 1.0, 1.0, 1.0, 1.0, 1.0, 1.0, 1.0, 1.0, 1.0, 1.0, 1.0, 1.0, 1.0, 1.0, 1.0, 1.0, 1.0, 1.0, 1.0, 1.0, 1.0, 1.0, 1.0, 1.0, 1.0, 1.0, 1.0, 1.0, 1.0, 1.0, 1.0, 1.0, 1.0, 1.0, 1.0, 1.0, 1.0, 1.0, 1.0, 1.0, 1.0, 1.0, 1.0, 1.0, 1.0, 1.0, 1.0, 1.0, 1.0, 1.0, 1.0, 1.0, 1.0, 1.0, 1.0, 1.0, 1.0, 1.0, 1.0, 1.0, 1.0, 1.0, 1.0, 1.0, 1.0, 1.0, 1.0, 1.0, 1.0, 1.0, 1.0, 1.0, 1.0, 1.0, 1.0, 1.0, 1.0, 1.0, 1.0, 1.0, 1.0, 1.0, 1.0, 1.0, 1.0, 1.0, 1.0, 1.0, 1.0, 1.0, 1.0, 1.0, 1.0, 1.0, 1.0, 1.0, 1.0, 1.0, 1.0, 1.0, 1.0, 1.0, 1.0, 1.0, 1.0, 1.0, 1.0, 1.0, 1.0, 1.0, 1.0, 1.0, 1.0, 1.0, 1.0, 1.0, 1.0, 1.0, 1.0, 1.0, 1.0, 1.0, 1.0, 1.0, 1.0, 1.0, 1.0, 1.0, 1.0, 1.0, 1.0, 1.0, 1.0, 1.0, 1.0, 1.0, 1.0, 1.0, 1.0, 1.0, 1.0, 1.0, 1.0, 1.0, 1.0, 1.0, 1.0, 1.0, 1.0, 1.0, 1.0, 1.0, 1.0, 1.0, 1.0, 1.0, 1.0, 1.0, 1.0, 1.0, 1.0, 1.0, 1.0, 1.0, 1.0, 1.0, 1.0, 1.0, 1.0, 1.0, 1.0, 1.0, 1.0, 1.0, 1.0, 1.0, 1.0, 1.0, 1.0, 1.0, 1.0, 1.0, 1.0, 1.0, 1.0, 1.0, 1.0, 1.0, 1.0, 1.0, 1.0, 1.0, 1.0, 1.0, 1.0, 1.0, 1.0, 1.0, 1.0, 1.0, 1.0, 1.0, 1.0, 1.0, 1.0, 1.0, 1.0, 1.0, 1.0, 1.0, 1.0, 1.0, 1.0, 1.0, 1.0, 1.0, 1.0, 1.0, 1.0, 1.0, 1.0, 1.0, 1.0, 1.0, 1.0, 1.0, 1.0, 1.0, 1.0, 1.0, 1.0, 1.0, 1.0, 1.0, 1.0, 1.0, 1.0, 1.0, 1.0, 1.0, 1.0, 1.0, 1.0, 1.0, 1.0, 1.0, 1.0, 1.0, 1.0, 1.0, 1.0, 1.0, 1.0, 1.0, 1.0, 1.0, 1.0, 1.0, 1.0, 1.0, 1.0, 1.0, 1.0, 1.0, 1.0, 1.0, 1.0, 1.0, 1.0, 1.0, 1.0, 1.0, 1.0, 1.0, 1.0, 1.0, 1.0, 1.0, 1.0, 1.0, 1.0, 1.0, 1.0, 1.0, 1.0, 1.0, 1.0, 1.0, 1.0, 1.0, 1.0, 1.0, 1.0, 1.0, 1.0, 1.0, 1.0, 1.0, 1.0, 1.0, 1.0, 1.0, 1.0, 1.0, 1.0, 1.0, 1.0, 1.0, 1.0, 1.0, 1.0, 1.0, 1.0, 1.0, 1.0, 1.0, 1.0, 1.0, 1.0, 1.0, 1.0, 1.0, 1.0, 1.0, 1.0, 1.0, 1.0, 1.0, 1.0, 1.0, 1.0, 1.0, 1.0, 1.0, 1.0, 1.0, 1.0, 1.0, 1.0, 1.0, 1.0, 1.0, 1.0, 1.0, 1.0, 1.0, 1.0, 1.0, 1.0, 1.0, 1.0, 1.0, 1.0, 1.0, 1.0, 1.0, 1.0, 1.0, 1.0, 1.0, 1.0, 1.0, 1.0, 1.0, 1.0, 1.0, 1.0, 1.0, 1.0, 1.0, 1.0, 1.0, 1.0, 1.0, 1.0, 1.0, 1.0, 1.0, 1.0, 1.0, 1.0, 1.0, 1.0, 1.0, 1.0, 1.0, 1.0, 1.0, 1.0, 1.0, 1.0, 1.0, 1.0, 1.0, 1.0, 1.0, 1.0, 1.0, 1.0, 1.0, 1.0, 1.0, 1.0, 1.0, 1.0, 1.0, 1.0, 1.0, 1.0, 1.0, 1.0, 1.0, 1.0, 1.0, 1.0, 1.0, 1.0, 1.0, 1.0, 1.0, 1.0, 1.0, 1.0, 1.0, 1.0, 1.0, 1.0, 1.0, 1.0, 1.0, 1.0, 1.0, 1.0, 1.0, 1.0, 1.0, 1.0, 1.0, 1.0, 1.0, 1.0, 1.0, 1.0, 1.0, 1.0, 1.0, 1.0, 1.0, 1.0, 1.0, 1.0, 1.0, 1.0, 1.0, 1.0, 1.0, 1.0, 1.0, 1.0, 1.0, 1.0, 1.0, 1.0, 1.0, 1.0, 1.0, 1.0, 1.0, 1.0, 1.0, 1.0, 1.0, 1.0, 1.0, 1.0, 1.0, 1.0, 1.0, 1.0, 1.0, 1.0, 1.0, 1.0, 1.0, 1.0, 1.0, 1.0, 1.0, 1.0, 1.0, 1.0, 1.0, 1.0, 1.0, 1.0, 1.0, 1.0, 1.0, 1.0, 1.0, 1.0, 1.0, 1.0, 1.0, 1.0, 1.0, 1.0, 1.0, 1.0, 1.0, 1.0, 1.0, 1.0, 1.0, 1.0, 1.0, 1.0, 1.0, 1.0, 1.0, 1.0, 1.0, 1.0, 1.0, 1.0, 1.0, 1.0, 1.0, 1.0, 1.0, 1.0, 1.0, 1.0, 1.0, 1.0, 1.0, 1.0, 1.0, 1.0, 1.0, 1.0, 1.0, 1.0, 1.0, 1.0, 1.0, 1.0, 1.0, 1.0, 1.0, 1.0, 1.0, 1.0, 1.0, 1.0, 1.0, 1.0, 1.0, 1.0, 1.0, 1.0, 1.0, 1.0, 1.0, 1.0, 1.0, 1.0, 1.0, 1.0, 1.0, 1.0, 1.0, 1.0, 1.0, 1.0, 1.0, 1.0, 1.0, 1.0, 1.0, 1.0, 1.0, 1.0, 1.0, 1.0, 1.0, 1.0, 1.0, 1.0, 1.0, 1.0, 1.0, 1.0, 1.0, 1.0, 1.0, 1.0, 1.0, 1.0, 1.0, 1.0, 1.0, 1.0, 1.0, 1.0, 1.0, 1.0, 1.0, 1.0, 1.0, 1.0, 1.0, 1.0, 1.0, 1.0, 1.0, 1.0, 1.0, 1.0, 1.0, 1.0, 1.0, 1.0, 1.0, 1.0, 1.0, 1.0, 1.0, 1.0, 1.0, 1.0, 1.0, 1.0, 1.0, 1.0, 1.0, 1.0, 1.0, 1.0, 1.0, 1.0, 1.0, 1.0, 1.0, 1.0, 1.0, 1.0, 1.0, 1.0, 1.0, 1.0, 1.0, 1.0, 1.0, 1.0, 1.0, 1.0, 1.0, 1.0, 1.0, 1.0, 1.0, 1.0, 1.0, 1.0, 1.0, 1.0, 1.0, 1.0, 1.0, 1.0, 1.0, 1.0, 1.0, 1.0, 1.0, 1.0, 1.0, 1.0, 1.0, 1.0, 1.0, 1.0, 1.0, 1.0, 1.0, 1.0, 1.0, 1.0, 1.0, 1.0, 1.0, 1.0, 1.0, 1.0, 1.0, 1.0, 1.0, 1.0, 1.0, 1.0, 1.0, 1.0, 1.0, 1.0, 1.0, 1.0, 1.0, 1.0, 1.0, 1.0, 1.0, 1.0, 1.0, 1.0, 1.0, 1.0, 1.0, 1.0, 1.0, 1.0, 1.0, 1.0, 1.0, 1.0, 1.0, 1.0, 1.0, 1.0, 1.0, 1.0, 1.0, 1.0, 1.0, 1.0, 1.0, 1.0, 1.0, 1.0, 1.0, 1.0, 1.0, 1.0, 1.0, 1.0, 1.0, 1.0, 1.0, 1.0, 1.0, 1.0, 1.0, 1.0, 1.0, 1.0, 1.0, 1.0, 1.0, 1.0, 1.0, 1.0, 1.0, 1.0, 1.0, 1.0, 1.0, 1.0, 1.0, 1.0, 1.0, 1.0, 1.0, 1.0, 1.0, 1.0, 1.0, 1.0, 1.0, 1.0, 1.0, 1.0, 1.0, 1.0, 1.0, 1.0, 1.0, 1.0, 1.0, 1.0, 1.0, 1.0, 1.0, 1.0, 1.0, 1.0, 1.0, 1.0, 1.0, 1.0, 1.0, 1.0, 1.0, 1.0, 1.0, 1.0, 1.0, 1.0, 1.0, 1.0, 1.0, 1.0, 1.0, 1.0, 1.0, 1.0, 1.0, 1.0, 1.0, 1.0, 1.0, 1.0, 1.0, 1.0, 1.0, 1.0, 1.0, 1.0, 1.0, 1.0, 1.0, 1.0, 1.0, 1.0, 1.0, 1.0, 1.0, 1.0, 1.0, 1.0, 1.0, 1.0, 1.0, 1.0, 1.0, 1.0, 1.0, 1.0, 1.0, 1.0, 1.0, 1.0, 1.0, 1.0, 1.0, 1.0, 1.0, 1.0, 1.0, 1.0, 1.0, 1.0, 1.0, 1.0, 1.0, 1.0, 1.0, 1.0, 1.0, 1.0, 1.0, 1.0, 1.0, 1.0, 1.0, 1.0, 1.0, 1.0, 1.0, 1.0, 1.0, 1.0, 1.0, 1.0, 1.0, 1.0, 1.0, 1.0, 1.0, 1.0, 1.0, 1.0, 1.0, 1.0, 1.0, 1.0, 1.0, 1.0, 1.0, 1.0, 1.0, 1.0, 1.0, 1.0, 1.0, 1.0, 1.0, 1.0, 1.0, 1.0, 1.0, 1.0, 1.0, 1.0, 1.0, 1.0, 1.0, 1.0, 1.0, 1.0, 1.0, 1.0, 1.0, 1.0, 1.0, 1.0, 1.0, 1.0, 1.0, 1.0, 1.0, 1.0, 1.0, 1.0, 1.0, 1.0, 1.0, 1.0, 1.0, 1.0, 1.0, 1.0, 1.0, 1.0, 1.0, 1.0, 1.0, 1.0, 1.0, 1.0, 1.0, 1.0, 1.0, 1.0, 1.0, 1.0, 1.0, 1.0, 1.0, 1.0, 1.0, 1.0, 1.0, 1.0, 1.0, 1.0, 1.0, 1.0, 1.0, 1.0, 1.0, 1.0, 1.0, 1.0, 1.0, 1.0, 1.0, 1.0, 1.0, 1.0, 1.0, 1.0, 1.0, 1.0, 1.0, 1.0, 1.0, 1.0, 1.0, 1.0, 1.0, 1.0, 1.0, 1.0, 1.0, 1.0, 1.0, 1.0, 1.0, 1.0, 1.0, 1.0, 1.0, 1.0, 1.0, 1.0, 1.0, 1.0, 1.0, 1.0, 1.0, 1.0, 1.0, 1.0, 1.0, 1.0, 1.0, 1.0, 1.0, 1.0, 1.0, 1.0, 1.0, 1.0, 1.0, 1.0, 1.0, 1.0, 1.0, 1.0, 1.0, 1.0, 1.0, 1.0, 1.0, 1.0, 1.0, 1.0, 1.0, 1.0, 1.0, 1.0, 1.0, 1.0, 1.0, 1.0, 1.0, 1.0, 1.0, 1.0, 1.0, 1.0, 1.0, 1.0, 1.0, 1.0, 1.0, 1.0, 1.0, 1.0, 1.0, 1.0, 1.0, 1.0, 1.0, 1.0, 1.0, 1.0, 1.0, 1.0, 1.0, 1.0, 1.0, 1.0, 1.0, 1.0, 1.0, 1.0, 1.0, 1.0, 1.0, 1.0, 1.0, 1.0, 1.0, 1.0, 1.0, 1.0, 1.0, 1.0, 1.0, 1.0, 1.0, 1.0, 1.0, 1.0, 1.0, 1.0, 1.0, 1.0, 1.0, 1.0, 1.0, 1.0, 1.0, 1.0, 1.0, 1.0, 1.0, 1.0, 1.0, 1.0, 1.0, 1.0, 1.0, 1.0, 1.0, 1.0, 1.0, 1.0, 1.0, 1.0, 1.0, 1.0, 1.0, 1.0, 1.0, 1.0, 1.0, 1.0, 1.0, 1.0, 1.0, 1.0, 1.0, 1.0, 1.0, 1.0, 1.0, 1.0, 1.0, 1.0, 1.0, 1.0, 1.0, 1.0, 1.0, 1.0, 1.0, 1.0, 1.0, 1.0, 1.0, 1.0, 1.0, 1.0, 1.0, 1.0, 1.0, 1.0, 1.0, 1.0, 1.0, 1.0, 1.0, 1.0, 1.0, 1.0, 1.0, 1.0, 1.0, 1.0, 1.0, 1.0, 1.0, 1.0, 1.0, 1.0, 1.0, 1.0, 1.0, 1.0, 1.0, 1.0, 1.0, 1.0, 1.0, 1.0, 1.0, 1.0, 1.0, 1.0, 1.0, 1.0, 1.0, 1.0, 1.0, 1.0, 1.0, 1.0, 1.0, 1.0, 1.0, 1.0, 1.0, 1.0, 1.0, 1.0, 1.0, 1.0, 1.0, 1.0, 1.0, 1.0, 1.0, 1.0, 1.0, 1.0, 1.0, 1.0, 1.0, 1.0, 1.0, 1.0, 1.0, 1.0, 1.0, 1.0, 1.0, 1.0, 1.0, 1.0, 1.0, 1.0, 1.0, 1.0, 1.0, 1.0, 1.0, 1.0, 1.0, 1.0, 1.0, 1.0, 1.0, 1.0, 1.0, 1.0, 1.0, 1.0, 1.0, 1.0, 1.0, 1.0, 1.0, 1.0, 1.0, 1.0, 1.0, 1.0, 1.0, 1.0, 1.0, 1.0, 1.0, 1.0, 1.0, 1.0, 1.0, 1.0, 1.0, 1.0, 1.0, 1.0, 1.0, 1.0, 1.0, 1.0, 1.0, 1.0, 1.0, 1.0, 1.0, 1.0, 1.0, 1.0, 1.0, 1.0, 1.0, 1.0, 1.0, 1.0, 1.0, 1.0, 1.0, 1.0, 1.0, 1.0, 1.0, 1.0, 1.0, 1.0, 1.0, 1.0, 1.0, 1.0, 1.0, 1.0, 1.0, 1.0, 1.0, 1.0, 1.0, 1.0, 1.0, 1.0, 1.0, 1.0, 1.0, 1.0, 1.0, 1.0, 1.0, 1.0, 1.0, 1.0, 1.0, 1.0, 1.0, 1.0, 1.0, 1.0, 1.0, 1.0, 1.0, 1.0, 1.0, 1.0, 1.0, 1.0, 1.0, 1.0, 1.0, 1.0, 1.0, 1.0, 1.0, 1.0, 1.0, 1.0, 1.0, 1.0, 1.0, 1.0, 1.0, 1.0, 1.0, 1.0, 1.0, 1.0, 1.0, 1.0, 1.0, 1.0, 1.0, 1.0, 1.0, 1.0, 1.0, 1.0, 1.0, 1.0, 1.0, 1.0, 1.0, 1.0, 1.0, 1.0, 1.0, 1.0, 1.0, 1.0, 1.0, 1.0, 1.0, 1.0, 1.0, 1.0, 1.0, 1.0, 1.0, 1.0, 1.0, 1.0, 1.0, 1.0, 1.0, 1.0, 1.0, 1.0, 1.0, 1.0, 1.0, 1.0, 1.0, 1.0, 1.0, 1.0, 1.0, 1.0, 1.0, 1.0, 1.0, 1.0, 1.0, 1.0, 1.0, 1.0, 1.0, 1.0, 1.0, 1.0, 1.0, 1.0, 1.0, 1.0, 1.0, 1.0, 1.0, 1.0, 1.0, 1.0, 1.0, 1.0, 1.0, 1.0, 1.0, 1.0, 1.0, 1.0, 1.0, 1.0, 1.0, 1.0, 1.0, 1.0, 1.0, 1.0, 1.0, 1.0, 1.0, 1.0, 1.0, 1.0, 1.0, 1.0, 1.0, 1.0, 1.0, 1.0, 1.0, 1.0, 1.0, 1.0, 1.0, 1.0, 1.0, 1.0, 1.0, 1.0, 1.0, 1.0, 1.0, 1.0, 1.0, 1.0, 1.0, 1.0, 1.0, 1.0, 1.0, 1.0, 1.0, 1.0, 1.0, 1.0, 1.0, 1.0, 1.0, 1.0, 1.0, 1.0, 1.0, 1.0, 1.0, 1.0, 1.0, 1.0, 1.0, 1.0, 1.0, 1.0, 1.0, 1.0, 1.0, 1.0, 1.0, 1.0, 1.0, 1.0, 1.0, 1.0, 1.0, 1.0, 1.0, 1.0, 1.0, 1.0, 1.0, 1.0, 1.0, 1.0, 1.0, 1.0, 1.0, 1.0, 1.0, 1.0, 1.0, 1.0, 1.0, 1.0, 1.0, 1.0, 1.0, 1.0, 1.0, 1.0, 1.0, 1.0, 1.0, 1.0, 1.0, 1.0, 1.0, 1.0, 1.0, 1.0, 1.0, 1.0, 1.0, 1.0, 1.0, 1.0, 1.0, 1.0, 1.0, 1.0, 1.0, 1.0, 1.0, 1.0, 1.0, 1.0, 1.0, 1.0, 1.0, 1.0, 1.0, 1.0, 1.0, 1.0, 1.0, 1.0, 1.0, 1.0, 1.0, 1.0, 1.0, 1.0, 1.0, 1.0, 1.0, 1.0, 1.0, 1.0, 1.0, 1.0, 1.0, 1.0, 1.0, 1.0, 1.0, 1.0, 1.0, 1.0, 1.0, 1.0, 1.0, 1.0, 1.0, 1.0, 1.0, 1.0, 1.0, 1.0, 1.0, 1.0, 1.0, 1.0, 1.0, 1.0, 1.0, 1.0, 1.0, 1.0, 1.0, 1.0, 1.0, 1.0, 1.0, 1.0, 1.0, 1.0, 1.0, 1.0, 1.0, 1.0, 1.0, 1.0, 1.0, 1.0, 1.0, 1.0, 1.0, 1.0, 1.0, 1.0, 1.0, 1.0, 1.0, 1.0, 1.0, 1.0, 1.0, 1.0, 1.0, 1.0, 1.0, 1.0, 1.0, 1.0, 1.0, 1.0, 1.0, 1.0, 1.0, 1.0, 1.0, 1.0, 1.0, 1.0, 1.0, 1.0, 1.0, 1.0, 1.0, 1.0, 1.0, 1.0, 1.0, 1.0, 1.0, 1.0, 1.0, 1.0, 1.0, 1.0, 1.0, 1.0, 1.0, 1.0, 1.0, 1.0, 1.0, 1.0, 1.0, 1.0, 1.0, 1.0, 1.0, 1.0, 1.0, 1.0, 1.0, 1.0, 1.0, 1.0, 1.0, 1.0, 1.0, 1.0, 1.0, 1.0, 1.0, 1.0, 1.0, 1.0, 1.0, 1.0, 1.0, 1.0, 1.0, 1.0, 1.0, 1.0, 1.0, 1.0, 1.0, 1.0, 1.0, 1.0, 1.0, 1.0, 1.0, 1.0, 1.0, 1.0, 1.0, 1.0, 1.0, 1.0, 1.0, 1.0, 1.0, 1.0, 1.0, 1.0, 1.0, 1.0, 1.0, 1.0, 1.0, 1.0, 1.0, 1.0, 1.0, 1.0, 1.0, 1.0, 1.0, 1.0, 1.0, 1.0, 1.0, 1.0, 1.0, 1.0, 1.0, 1.0, 1.0, 1.0, 1.0, 1.0, 1.0, 1.0, 1.0, 1.0, 1.0, 1.0, 1.0, 1.0, 1.0, 1.0, 1.0, 1.0, 1.0, 1.0, 1.0, 1.0, 1.0, 1.0, 1.0, 1.0, 1.0, 1.0, 1.0, 1.0, 1.0, 1.0, 1.0, 1.0, 1.0, 1.0, 1.0, 1.0, 1.0, 1.0, 1.0, 1.0, 1.0, 1.0, 1.0, 1.0, 1.0, 1.0, 1.0, 1.0, 1.0, 1.0, 1.0, 1.0, 1.0, 1.0, 1.0, 1.0, 1.0, 1.0, 1.0, 1.0, 1.0, 1.0, 1.0, 1.0, 1.0, 1.0, 1.0, 1.0, 1.0, 1.0, 1.0, 1.0, 1.0, 1.0, 1.0, 1.0, 1.0, 1.0, 1.0, 1.0, 1.0, 1.0, 1.0, 1.0, 1.0, 1.0, 1.0, 1.0, 1.0, 1.0, 1.0, 1.0, 1.0, 1.0, 1.0, 1.0, 1.0, 1.0, 1.0, 1.0, 1.0, 1.0, 1.0, 1.0, 1.0, 1.0, 1.0, 1.0, 1.0, 1.0, 1.0, 1.0, 1.0, 1.0, 1.0, 1.0, 1.0, 1.0, 1.0, 1.0, 1.0, 1.0, 1.0, 1.0, 1.0, 1.0, 1.0, 1.0, 1.0, 1.0, 1.0, 1.0, 1.0, 1.0, 1.0, 1.0, 1.0, 1.0, 1.0, 1.0, 1.0, 1.0, 1.0, 1.0, 1.0, 1.0, 1.0, 1.0, 1.0, 1.0, 1.0, 1.0, 1.0, 1.0, 1.0, 1.0, 1.0, 1.0, 1.0, 1.0, 1.0, 1.0, 1.0, 1.0, 1.0, 1.0, 1.0, 1.0, 1.0, 1.0, 1.0, 1.0, 1.0, 1.0, 1.0, 1.0, 1.0, 1.0, 1.0, 1.0, 1.0, 1.0, 1.0, 1.0, 1.0, 1.0, 1.0, 1.0, 1.0, 1.0, 1.0, 1.0, 1.0, 1.0, 1.0, 1.0, 1.0, 1.0, 1.0, 1.0, 1.0, 1.0, 1.0, 1.0, 1.0, 1.0, 1.0, 1.0, 1.0, 1.0, 1.0, 1.0, 1.0, 1.0, 1.0, 1.0, 1.0, 1.0, 1.0, 1.0, 1.0, 1.0, 1.0, 1.0, 1.0, 1.0, 1.0, 1.0, 1.0, 1.0, 1.0, 1.0, 1.0, 1.0, 1.0, 1.0, 1.0, 1.0, 1.0, 1.0, 1.0, 1.0, 1.0, 1.0, 1.0, 1.0, 1.0, 1.0, 1.0, 1.0, 1.0, 1.0, 1.0, 1.0, 1.0, 1.0, 1.0, 1.0, 1.0, 1.0, 1.0, 1.0, 1.0, 1.0, 1.0, 1.0, 1.0, 1.0, 1.0, 1.0, 1.0, 1.0, 1.0, 1.0, 1.0, 1.0, 1.0, 1.0, 1.0, 1.0, 1.0, 1.0, 1.0, 1.0, 1.0, 1.0, 1.0, 1.0, 1.0, 1.0, 1.0, 1.0, 1.0, 1.0, 1.0, 1.0, 1.0, 1.0, 1.0, 1.0, 1.0, 1.0, 1.0, 1.0, 1.0, 1.0, 1.0, 1.0, 1.0, 1.0, 1.0, 1.0, 1.0, 1.0, 1.0, 1.0, 1.0, 1.0, 1.0, 1.0, 1.0, 1.0, 1.0, 1.0, 1.0, 1.0, 1.0, 1.0, 1.0, 1.0, 1.0, 1.0, 1.0, 1.0, 1.0, 1.0, 1.0, 1.0, 1.0, 1.0, 1.0, 1.0, 1.0, 1.0, 1.0, 1.0, 1.0, 1.0, 1.0, 1.0, 1.0, 1.0, 1.0, 1.0, 1.0, 1.0, 1.0, 1.0, 1.0, 1.0, 1.0, 1.0, 1.0, 1.0, 1.0, 1.0, 1.0, 1.0, 1.0, 1.0, 1.0, 1.0, 1.0, 1.0, 1.0, 1.0, 1.0, 1.0, 1.0, 1.0, 1.0, 1.0, 1.0, 1.0, 1.0, 1.0, 1.0, 1.0, 1.0, 1.0, 1.0, 1.0, 1.0, 1.0, 1.0, 1.0, 1.0, 1.0, 1.0, 1.0, 1.0, 1.0, 1.0, 1.0, 1.0, 1.0, 1.0, 1.0, 1.0, 1.0, 1.0, 1.0, 1.0, 1.0, 1.0, 1.0, 1.0, 1.0, 1.0, 1.0, 1.0, 1.0, 1.0, 1.0, 1.0, 1.0, 1.0, 1.0, 1.0, 1.0, 1.0, 1.0, 1.0, 1.0, 1.0, 1.0, 1.0, 1.0, 1.0, 1.0, 1.0, 1.0, 1.0, 1.0, 1.0, 1.0, 1.0, 1.0, 1.0, 1.0, 1.0, 1.0, 1.0, 1.0, 1.0, 1.0, 1.0, 1.0, 1.0, 1.0, 1.0, 1.0, 1.0, 1.0, 1.0, 1.0, 1.0, 1.0, 1.0, 1.0, 1.0, 1.0, 1.0, 1.0, 1.0, 1.0, 1.0, 1.0, 1.0, 1.0, 1.0, 1.0, 1.0, 1.0, 1.0, 1.0, 1.0, 1.0, 1.0, 1.0, 1.0, 1.0, 1.0, 1.0, 1.0, 1.0, 1.0, 1.0, 1.0, 1.0, 1.0, 1.0, 1.0, 1.0, 1.0, 1.0, 1.0, 1.0, 1.0, 1.0, 1.0, 1.0, 1.0, 1.0, 1.0, 1.0, 1.0, 1.0, 1.0, 1.0, 1.0, 1.0, 1.0, 1.0, 1.0, 1.0, 1.0, 1.0, 1.0, 1.0, 1.0, 1.0, 1.0, 1.0, 1.0, 1.0, 1.0, 1.0, 1.0, 1.0, 1.0, 1.0, 1.0, 1.0, 1.0, 1.0, 1.0, 1.0, 1.0, 1.0, 1.0, 1.0, 1.0, 1.0, 1.0, 1.0, 1.0, 1.0, 1.0, 1.0, 1.0, 1.0, 1.0, 1.0, 1.0, 1.0, 1.0, 1.0, 1.0, 1.0, 1.0, 1.0, 1.0, 1.0, 1.0, 1.0, 1.0, 1.0, 1.0, 1.0, 1.0, 1.0, 1.0, 1.0, 1.0, 1.0, 1.0, 1.0, 1.0, 1.0, 1.0, 1.0, 1.0, 1.0, 1.0, 1.0, 1.0, 1.0, 1.0, 1.0, 1.0, 1.0, 1.0, 1.0, 1.0, 1.0, 1.0, 1.0, 1.0, 1.0, 1.0, 1.0, 1.0, 1.0, 1.0, 1.0, 1.0, 1.0, 1.0, 1.0, 1.0, 1.0, 1.0, 1.0, 1.0, 1.0, 1.0, 1.0, 1.0, 1.0, 1.0, 1.0, 1.0, 1.0, 1.0, 1.0, 1.0, 1.0, 1.0, 1.0, 1.0, 1.0, 1.0, 1.0, 1.0, 1.0, 1.0, 1.0, 1.0, 1.0, 1.0, 1.0, 1.0, 1.0, 1.0, 1.0, 1.0, 1.0, 1.0, 1.0, 1.0, 1.0, 1.0, 1.0, 1.0, 1.0, 1.0, 1.0, 1.0, 1.0, 1.0, 1.0, 1.0, 1.0, 1.0, 1.0, 1.0, 1.0, 1.0, 1.0, 1.0, 1.0, 1.0, 1.0, 1.0, 1.0, 1.0, 1.0, 1.0, 1.0, 1.0, 1.0, 1.0, 1.0, 1.0, 1.0, 1.0, 1.0, 1.0, 1.0, 1.0, 1.0, 1.0, 1.0, 1.0, 1.0, 1.0, 1.0, 1.0, 1.0, 1.0, 1.0, 1.0, 1.0, 1.0, 1.0, 1.0, 1.0, 1.0, 1.0, 1.0, 1.0, 1.0, 1.0, 1.0, 1.0, 1.0, 1.0, 1.0, 1.0, 1.0, 1.0, 1.0, 1.0, 1.0, 1.0, 1.0, 1.0, 1.0, 1.0, 1.0, 1.0, 1.0, 1.0, 1.0, 1.0, 1.0, 1.0, 1.0, 1.0, 1.0, 1.0, 1.0, 1.0, 1.0, 1.0, 1.0, 1.0, 1.0, 1.0, 1.0, 1.0, 1.0, 1.0, 1.0, 1.0, 1.0, 1.0, 1.0, 1.0, 1.0, 1.0, 1.0, 1.0, 1.0, 1.0, 1.0, 1.0, 1.0, 1.0, 1.0, 1.0, 1.0, 1.0, 1.0, 1.0, 1.0, 1.0, 1.0, 1.0, 1.0, 1.0, 1.0, 1.0, 1.0, 1.0, 1.0, 1.0, 1.0, 1.0, 1.0, 1.0, 1.0, 1.0, 1.0, 1.0, 1.0, 1.0, 1.0, 1.0, 1.0, 1.0, 1.0, 1.0, 1.0, 1.0, 1.0, 1.0, 1.0, 1.0, 1.0, 1.0, 1.0, 1.0, 1.0, 1.0, 1.0, 1.0, 1.0, 1.0, 1.0, 1.0, 1.0, 1.0, 1.0, 1.0, 1.0, 1.0, 1.0, 1.0, 1.0, 1.0, 1.0, 1.0, 1.0, 1.0, 1.0, 1.0, 1.0, 1.0, 1.0, 1.0, 1.0, 1.0, 1.0, 1.0, 1.0, 1.0, 1.0, 1.0, 1.0, 1.0, 1.0, 1.0, 1.0, 1.0, 1.0, 1.0, 1.0, 1.0, 1.0, 1.0, 1.0, 1.0, 1.0, 1.0, 1.0, 1.0, 1.0, 1.0, 1.0, 1.0, 1.0, 1.0, 1.0, 1.0, 1.0, 1.0, 1.0, 1.0, 1.0, 1.0, 1.0, 1.0, 1.0, 1.0, 1.0, 1.0, 1.0, 1.0, 1.0, 1.0, 1.0, 1.0, 1.0, 1.0, 1.0, 1.0, 1.0, 1.0, 1.0, 1.0, 1.0, 1.0, 1.0, 1.0, 1.0, 1.0, 1.0, 1.0, 1.0, 1.0, 1.0, 1.0, 1.0, 1.0, 1.0, 1.0, 1.0, 1.0, 1.0, 1.0, 1.0, 1.0, 1.0, 1.0, 1.0, 1.0, 1.0, 1.0, 1.0, 1.0, 1.0, 1.0, 1.0, 1.0, 1.0])
me_plane_001.materials.append(mat_basepalette)
me_plane_001.materials.append(mat_face)
me_plane_001.use_mirror_x = True
me_plane_001.update()
arm_armature_001 = bpy.data.armatures.new('Armature.001')  # bones are not reproduced

# ---- objects
ob_palmer = bpy.data.objects.new('Palmer', me_plane_001)
ob_palmerarmature = bpy.data.objects.new('PalmerArmature', arm_armature_001)

# ---- transforms, parenting, visibility, modifiers, constraints
ob_palmer.parent = ob_palmerarmature
ob_palmer.location = (0.0, 0.0, 0.0)
ob_palmer.use_mesh_mirror_x = True
_vg = ob_palmer.vertex_groups.new(name='Root')
for _i, _w in zip([1, 2, 3, 4, 6, 7, 8, 10, 11, 12, 13, 14, 15, 16, 17, 18, 19, 20, 21, 22, 23, 24, 25, 33, 34, 35, 36, 38, 39, 40, 42, 43, 44, 45, 46, 47, 48, 49, 50, 51, 52, 53, 54, 55, 56, 57, 64, 65, 66, 67, 330, 331, 332, 333], [0.0, 0.0, 0.0, 0.006668, 0.01497, 0.03575, 0.01273, 0.0241, 0.0285, 0.103, 0.4789, 0.2923, 0.1059, 0.2204, 0.5532, 0.3364, 0.1788, 0.3304, 0.7622, 0.1072, 0.7451, 0.02701, 0.04954, 0.0, 0.0, 0.0, 0.006668, 0.01497, 0.03575, 0.01273, 0.0241, 0.0285, 0.103, 0.4709, 0.2923, 0.1059, 0.2204, 0.5408, 0.3364, 0.1788, 0.3304, 0.6965, 0.1072, 0.6975, 0.02701, 0.04954, 0.354, 0.3445, 0.354, 0.3445, 0.2939, 0.2939, 0.2903, 0.2903]): _vg.add([_i], _w, 'REPLACE')
_vg = ob_palmer.vertex_groups.new(name='UpperLeg.L')
for _i, _w in zip([7, 11, 15, 18, 19, 32, 33, 34, 35, 36, 37, 38, 39, 40, 41, 42, 43, 44, 45, 46, 47, 48, 49, 50, 51, 52, 53, 54, 55, 56, 57, 58, 59, 60, 64, 65, 66, 67, 330, 331, 332, 333], [0.03575, 0.0285, 0.05141, 0.04442, 0.08906, 0.0, 0.0, 0.5247, 0.5247, 0.5247, 0.2099, 0.1764, 0.5247, 0.4626, 0.284, 0.284, 0.4183, 0.3723, 0.284, 0.284, 0.318, 0.284, 0.284, 0.284, 0.196, 0.284, 0.2488, 0.7129, 0.1606, 0.6124, 0.1035, 0.1856, 0.05598, 0.008108, 0.284, 0.1862, 0.1554, 0.0665, 0.2294, 0.284, 0.08054, 0.1237]): _vg.add([_i], _w, 'REPLACE')
_vg = ob_palmer.vertex_groups.new(name='LowerLeg.L')
for _i, _w in zip([19, 32, 33, 34, 35, 36, 37, 38, 39, 40, 41, 42, 43, 44, 45, 46, 47, 48, 49, 50, 51, 52, 53, 54, 55, 56, 64, 65, 66, 67, 330, 331, 332, 333], [0.01151, 1.0, 1.0, 0.4753, 0.4753, 0.4686, 0.7901, 0.8086, 0.4038, 0.5247, 0.716, 0.6919, 0.5247, 0.5247, 0.2451, 0.4238, 0.5247, 0.4957, 0.1753, 0.3352, 0.5247, 0.3759, 0.0934, 0.1115, 0.05845, 0.02792, 0.1487, 0.08925, 0.05788, 0.01958, 0.07305, 0.1116, 0.035, 0.06239]): _vg.add([_i], _w, 'REPLACE')
_vg = ob_palmer.vertex_groups.new(name='UpperLeg.R')
for _i, _w in zip([0, 1, 2, 3, 4, 5, 6, 7, 8, 9, 10, 11, 12, 13, 14, 15, 16, 17, 18, 19, 20, 21, 22, 23, 24, 25, 26, 27, 28, 39, 43, 47, 50, 51, 64, 65, 66, 67, 330, 331, 332, 333], [0.0, 0.0, 0.5247, 0.5247, 0.5247, 0.2099, 0.1764, 0.5247, 0.4626, 0.284, 0.284, 0.4183, 0.3723, 0.284, 0.284, 0.318, 0.284, 0.284, 0.284, 0.196, 0.284, 0.2488, 0.7129, 0.1606, 0.6124, 0.1035, 0.1856, 0.05598, 0.008108, 0.03575, 0.0285, 0.05141, 0.04442, 0.08906, 0.1554, 0.0665, 0.284, 0.1862, 0.284, 0.2294, 0.1237, 0.08054]): _vg.add([_i], _w, 'REPLACE')
_vg = ob_palmer.vertex_groups.new(name='LowerLeg.R')
for _i, _w in zip([0, 1, 2, 3, 4, 5, 6, 7, 8, 9, 10, 11, 12, 13, 14, 15, 16, 17, 18, 19, 20, 21, 22, 23, 24, 51, 64, 65, 66, 67, 330, 331, 332, 333], [1.0, 1.0, 0.4753, 0.4753, 0.4686, 0.7901, 0.8086, 0.4038, 0.5247, 0.716, 0.6919, 0.5247, 0.5247, 0.2372, 0.4238, 0.5247, 0.4957, 0.1629, 0.3352, 0.5247, 0.3759, 0.0934, 0.1115, 0.05845, 0.02792, 0.01151, 0.05788, 0.01958, 0.1487, 0.08925, 0.1116, 0.07305, 0.06239, 0.035]): _vg.add([_i], _w, 'REPLACE')
_vg = ob_palmer.vertex_groups.new(name='Spine')
for _i, _w in zip([20, 22, 23, 24, 25, 26, 27, 28, 29, 30, 31, 52, 54, 55, 56, 57, 58, 59, 60, 61, 62, 63, 68, 69, 70, 71, 328, 329, 330, 331], [0.009688, 0.04704, 0.04551, 0.1868, 0.179, 0.5805, 0.5642, 0.1109, 0.1035, 0.06312, 0.05277, 0.009688, 0.04704, 0.04261, 0.1868, 0.179, 0.5805, 0.5642, 0.1109, 0.1035, 0.06312, 0.05277, 0.06191, 0.06191, 0.03666, 0.03666, 0.0639, 0.0639, 0.008104, 0.008104]): _vg.add([_i], _w, 'REPLACE')
_vg = ob_palmer.vertex_groups.new(name='Head')
for _i, _w in zip([24, 25, 26, 27, 28, 29, 30, 31, 56, 57, 58, 59, 60, 61, 62, 63, 68, 69, 70, 71, 72, 73, 74, 75, 76, 77, 78, 79, 80, 81, 82, 83, 84, 85, 86, 87, 88, 89, 90, 91, 92, 93, 94, 95, 96, 97, 98, 99, 100, 101, 102, 103, 104, 105, 106, 107, 108, 109, 110, 111, 112, 113, 114, 115, 116, 117, 118, 119, 120, 121, 122, 123, 124, 125, 126, 127, 128, 129, 130, 131, 132, 133, 134, 135, 136, 137, 138, 139, 140, 141, 142, 143, 144, 145, 146, 147, 148, 149, 150, 151, 152, 153, 154, 155, 156, 157, 158, 159, 160, 161, 162, 163, 164, 165, 166, 167, 168, 169, 170, 171, 172, 173, 174, 175, 176, 177, 178, 179, 180, 181, 182, 183, 184, 185, 186, 187, 188, 189, 190, 191, 192, 193, 194, 195, 196, 197, 198, 199, 200, 201, 202, 203, 204, 205, 206, 207, 208, 209, 210, 211, 212, 213, 214, 215, 216, 217, 218, 219, 220, 221, 222, 223, 224, 225, 226, 227, 228, 229, 230, 231, 232, 233, 234, 235, 236, 237, 238, 239, 240, 241, 242, 243, 244, 245, 246, 247, 248, 249, 250, 251, 252, 253, 254, 255, 256, 257, 258, 259, 260, 261, 262, 263, 264, 265, 266, 267, 268, 269, 270, 271, 272, 273, 274, 275, 276, 277, 278, 279, 280, 281, 282, 283, 284, 285, 286, 287, 288, 289, 290, 291, 292, 293, 294, 295, 296, 297, 298, 299, 300, 301, 302, 303, 304, 305, 306, 307, 308, 309, 310, 311, 312, 313, 314, 315, 316, 317, 318, 319, 320, 321, 322, 323, 324, 325, 326, 327, 328, 329], [0.05471, 0.05026, 0.1529, 0.1783, 0.8429, 0.838, 0.9184, 0.912, 0.05471, 0.05026, 0.1529, 0.1783, 0.8429, 0.838, 0.9184, 0.912, 0.935, 0.935, 0.9226, 0.9226, 1.0, 1.0, 1.0, 1.0, 1.0, 1.0, 1.0, 1.0, 1.0, 1.0, 1.0, 1.0, 1.0, 1.0, 1.0, 1.0, 1.0, 1.0, 1.0, 1.0, 1.0, 1.0, 1.0, 1.0, 1.0, 1.0, 1.0, 1.0, 1.0, 1.0, 1.0, 1.0, 1.0, 1.0, 1.0, 1.0, 1.0, 1.0, 1.0, 1.0, 1.0, 1.0, 1.0, 1.0, 1.0, 1.0, 1.0, 1.0, 1.0, 1.0, 1.0, 1.0, 1.0, 1.0, 1.0, 1.0, 1.0, 1.0, 1.0, 1.0, 1.0, 1.0, 1.0, 1.0, 1.0, 1.0, 1.0, 1.0, 1.0, 1.0, 1.0, 1.0, 1.0, 1.0, 1.0, 1.0, 1.0, 1.0, 1.0, 1.0, 1.0, 1.0, 1.0, 1.0, 1.0, 1.0, 1.0, 1.0, 1.0, 1.0, 1.0, 1.0, 1.0, 1.0, 1.0, 1.0, 1.0, 1.0, 1.0, 1.0, 1.0, 1.0, 1.0, 1.0, 1.0, 1.0, 1.0, 1.0, 1.0, 1.0, 1.0, 1.0, 1.0, 1.0, 1.0, 1.0, 1.0, 1.0, 1.0, 1.0, 1.0, 1.0, 1.0, 1.0, 1.0, 1.0, 1.0, 1.0, 1.0, 1.0, 1.0, 1.0, 1.0, 1.0, 1.0, 1.0, 1.0, 1.0, 1.0, 1.0, 1.0, 1.0, 1.0, 1.0, 1.0, 1.0, 1.0, 1.0, 1.0, 1.0, 1.0, 1.0, 1.0, 1.0, 1.0, 1.0, 1.0, 1.0, 1.0, 1.0, 1.0, 1.0, 1.0, 1.0, 1.0, 1.0, 1.0, 1.0, 1.0, 1.0, 1.0, 1.0, 1.0, 1.0, 1.0, 1.0, 1.0, 1.0, 1.0, 1.0, 1.0, 1.0, 1.0, 1.0, 1.0, 1.0, 1.0, 1.0, 1.0, 1.0, 1.0, 1.0, 1.0, 1.0, 1.0, 1.0, 1.0, 1.0, 1.0, 1.0, 1.0, 1.0, 1.0, 1.0, 1.0, 1.0, 1.0, 1.0, 1.0, 1.0, 1.0, 1.0, 1.0, 1.0, 1.0, 1.0, 1.0, 1.0, 1.0, 1.0, 1.0, 1.0, 1.0, 1.0, 1.0, 1.0, 1.0, 1.0, 1.0, 1.0, 1.0, 1.0, 1.0, 1.0, 1.0, 1.0, 1.0, 1.0, 1.0, 1.0, 1.0, 1.0, 1.0, 1.0, 1.0, 1.0, 1.0, 1.0, 1.0, 1.0, 1.0, 1.0, 1.0, 1.0, 1.0, 1.0, 0.9394, 0.9394]): _vg.add([_i], _w, 'REPLACE')
_m = ob_palmer.modifiers.new('Armature', 'ARMATURE')
_m.object = ob_palmerarmature
ob_palmerarmature.location = (0.0, 0.0, 0.0)
ob_palmerarmature.show_in_front = True

# ---- collection membership
col_collection.objects.link(ob_palmer)
col_collection.objects.link(ob_palmerarmature)

# ---- scene / render settings (as saved in the file)
scene.frame_start = 1; scene.frame_end = 36; scene.frame_set(1)
scene.render.engine = 'BLENDER_EEVEE_NEXT'
scene.cycles.sampling_pattern = 'TABULATED_SOBOL'
scene.view_settings.view_transform = 'Filmic'
bpy.context.view_layer.update()

# ---- added for rendering (the .blend has no active camera and no usable light): camera, sun
cam_auto = bpy.data.cameras.new('AutoCamera')
cam_auto.lens = 50.0
cam_auto.sensor_width = 36.0
cam_auto.clip_end = 1000.0
ob_auto_camera = bpy.data.objects.new('AutoCamera', cam_auto)
scene.collection.objects.link(ob_auto_camera)
ob_auto_camera.location = (1.40232, -1.70065, 1.68043)
ob_auto_camera.rotation_euler = (1.09748, -7.21219e-08, 0.694738)
scene.camera = ob_auto_camera
light_auto_sun = bpy.data.lights.new('AutoSun', 'SUN')
light_auto_sun.energy = 3.0
light_auto_sun.angle = 0.0523599
ob_auto_sun = bpy.data.objects.new('AutoSun', light_auto_sun)
scene.collection.objects.link(ob_auto_sun)
ob_auto_sun.rotation_euler = (0.872665, 0.174533, 0.523599)
bpy.context.view_layer.update()

